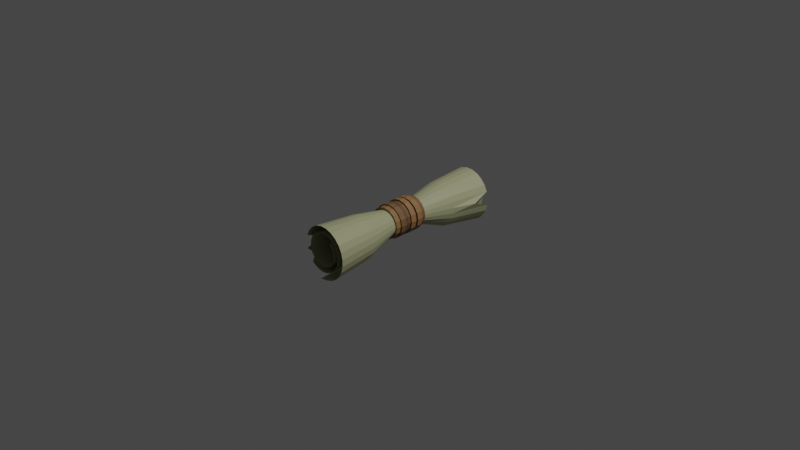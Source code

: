 # Source: rolledpaper2.blend  (saved by Blender 3.2.14; exported with 4.5.12 LTS)
import bpy
from mathutils import Matrix  # noqa: F401  (used for matrix-valued properties, if any)

bpy.ops.wm.read_factory_settings(use_empty=True)
scene = bpy.context.scene
scene.name = 'Scene'

# ---- collections
col_collection = bpy.data.collections.new('Collection'); scene.collection.children.link(col_collection)

# ---- materials (node trees are filled in below, after node groups)
mat_material_001 = bpy.data.materials.new('Material.001')
mat_material_001.use_transparent_shadow = False
mat_rope_bright__001 = bpy.data.materials.new('rope(bright).001')
mat_rope_bright__001.use_transparent_shadow = False
mat_rope_bright = bpy.data.materials.new('rope(bright)')
mat_rope_bright.use_transparent_shadow = False
mat_material_003 = bpy.data.materials.new('Material.003')
mat_material_003.use_transparent_shadow = False

# ---- material node trees
mat_material_001.use_nodes = True; mat_material_001.node_tree.nodes.clear()
_N = mat_material_001.node_tree.nodes; _L = mat_material_001.node_tree.links
n0 = _N.new('ShaderNodeBsdfPrincipled'); n0.name = 'Principled BSDF'; n0.location = (10, 300)
n0.distribution = 'GGX'
n0.subsurface_method = 'RANDOM_WALK_SKIN'
n0.inputs[0].default_value = (0.4175, 0.4286, 0.2405, 1.0)
n0.inputs[3].default_value = 1.45
n0.inputs[27].default_value = (0.0, 0.0, 0.0, 1.0)
n0.inputs[28].default_value = 1.0
n1 = _N.new('ShaderNodeOutputMaterial'); n1.name = 'Material Output'; n1.location = (300, 300)
_L.new(n0.outputs[0], n1.inputs[0])
n1.is_active_output = True
mat_rope_bright__001.use_nodes = True; mat_rope_bright__001.node_tree.nodes.clear()
_N = mat_rope_bright__001.node_tree.nodes; _L = mat_rope_bright__001.node_tree.links
n0 = _N.new('ShaderNodeBsdfPrincipled'); n0.name = 'Principled BSDF'; n0.location = (10, 300)
n0.distribution = 'GGX'
n0.subsurface_method = 'RANDOM_WALK_SKIN'
n0.inputs[0].default_value = (0.3286, 0.175, 0.07093, 1.0)
n0.inputs[3].default_value = 1.45
n0.inputs[27].default_value = (0.0, 0.0, 0.0, 1.0)
n0.inputs[28].default_value = 1.0
n1 = _N.new('ShaderNodeOutputMaterial'); n1.name = 'Material Output'; n1.location = (300, 300)
_L.new(n0.outputs[0], n1.inputs[0])
n1.is_active_output = True
mat_rope_bright.use_nodes = True; mat_rope_bright.node_tree.nodes.clear()
_N = mat_rope_bright.node_tree.nodes; _L = mat_rope_bright.node_tree.links
n0 = _N.new('ShaderNodeBsdfPrincipled'); n0.name = 'Principled BSDF'; n0.location = (10, 300)
n0.distribution = 'GGX'
n0.subsurface_method = 'RANDOM_WALK_SKIN'
n0.inputs[0].default_value = (0.2143, 0.1141, 0.04626, 1.0)
n0.inputs[3].default_value = 1.45
n0.inputs[27].default_value = (0.0, 0.0, 0.0, 1.0)
n0.inputs[28].default_value = 1.0
n1 = _N.new('ShaderNodeOutputMaterial'); n1.name = 'Material Output'; n1.location = (300, 300)
_L.new(n0.outputs[0], n1.inputs[0])
n1.is_active_output = True
mat_material_003.use_nodes = True; mat_material_003.node_tree.nodes.clear()
_N = mat_material_003.node_tree.nodes; _L = mat_material_003.node_tree.links
n0 = _N.new('ShaderNodeBsdfPrincipled'); n0.name = 'Principled BSDF'; n0.location = (10, 300)
n0.distribution = 'GGX'
n0.subsurface_method = 'RANDOM_WALK_SKIN'
n0.inputs[0].default_value = (0.1357, 0.07833, 0.03803, 1.0)
n0.inputs[3].default_value = 1.45
n0.inputs[27].default_value = (0.0, 0.0, 0.0, 1.0)
n0.inputs[28].default_value = 1.0
n1 = _N.new('ShaderNodeOutputMaterial'); n1.name = 'Material Output'; n1.location = (300, 300)
_L.new(n0.outputs[0], n1.inputs[0])
n1.is_active_output = True

# ---- world
world_world = bpy.data.worlds.new('World'); scene.world = world_world
world_world.use_nodes = True; world_world.node_tree.nodes.clear()
_N = world_world.node_tree.nodes; _L = world_world.node_tree.links
n0 = _N.new('ShaderNodeOutputWorld'); n0.name = 'World Output'; n0.location = (300, 300)
n1 = _N.new('ShaderNodeBackground'); n1.name = 'Background'; n1.location = (10, 300)
n1.inputs[0].default_value = (0.05088, 0.05088, 0.05088, 1.0)
_L.new(n1.outputs[0], n0.inputs[0])
n0.is_active_output = True
world_world.color = (0.05088, 0.05088, 0.05088)
world_world.use_sun_shadow = False
world_world.sun_shadow_jitter_overblur = 0.0

# ---- cameras
cam_camera = bpy.data.cameras.new('Camera')
cam_camera.clip_end = 100.0
cam_camera.ortho_scale = 7.314

# ---- lights
light_light = bpy.data.lights.new('Light', 'POINT')
light_light.transmission_factor = 0.0
light_light.energy = 1000.0
light_light.shadow_soft_size = 0.1
light_light.shadow_maximum_resolution = 0.006
light_light.use_absolute_resolution = True

# ---- meshes
me_plane = bpy.data.meshes.new('Plane')
me_plane.from_pydata([(-1.009, -1.02, 0.01043), (-0.9251, -1.02, 0.6171), (-0.9929, 0.9803, 0.006899), (-0.9256, 0.9797, 0.6253), (-0.9602, -1.02, 0.0274), (-0.9175, -1.02, 0.05939), (-0.8806, -1.02, 0.1111), (-0.8506, -1.02, 0.1841), (-0.8292, -1.02, 0.2735), (-0.8175, -1.02, 0.3732), (-0.8165, -1.02, 0.4768), (-0.8261, -1.02, 0.5778), (-0.8459, -1.02, 0.6693), (-0.8748, -1.02, 0.7451), (-0.9107, -1.02, 0.7998), (-0.9512, -1.02, 0.8292), (-0.9935, -1.02, 0.8309), (-1.034, -1.02, 0.8043), (-1.071, -1.02, 0.7512), (-1.099, -1.02, 0.6755), (-1.118, -1.02, 0.5831), (-1.125, -0.8468, 0.4814), (-1.12, -1.02, 0.379), (-1.103, -0.9516, 0.285), (-1.075, -1.02, 0.208), (-1.038, -1.02, 0.1554), (-0.9975, -1.02, 0.1324), (-0.9556, -1.02, 0.1418), (-0.9171, -1.02, 0.183), (-0.886, -1.02, 0.2521), (-0.8657, -1.02, 0.3421), (-0.8588, -1.02, 0.4433), (-0.866, -1.02, 0.5444), (-0.8867, -1.02, 0.6335), (-0.9187, -1.02, 0.6996), (-0.958, -1.02, 0.7343), (-0.9998, -1.02, 0.7325), (-1.039, -1.02, 0.6942), (-1.069, -1.02, 0.6239), (-1.086, -1.02, 0.5311), (-1.088, -1.02, 0.4292), (-1.074, -1.02, 0.3335), (-1.045, -1.02, 0.2594), (-1.007, -1.02, 0.2192), (-0.9655, -1.02, 0.2204), (-0.9279, -1.02, 0.2634), (-0.9013, -1.02, 0.3411), (-0.891, -1.02, 0.4391), (-0.8994, -1.02, 0.5381), (-0.8989, 0.9797, 0.5425), (-0.89, 0.9797, 0.4389), (-0.9003, 0.9797, 0.3364), (-0.9275, 0.9797, 0.2552), (-0.9661, 0.9797, 0.2103), (-1.009, 0.9797, 0.209), (-1.048, 0.9797, 0.2509), (-1.078, 0.9797, 0.3281), (-1.093, 0.9797, 0.4276), (-1.091, 0.9797, 0.5335), (-1.073, 0.9797, 0.6299), (-1.042, 0.9797, 0.7029), (-1.003, 0.9797, 0.7427), (-0.9598, 0.9797, 0.7445), (-0.9195, 0.9797, 0.7086), (-0.8867, 0.9797, 0.6401), (-0.8654, 0.9797, 0.5479), (-0.8578, 0.9797, 0.4433), (-0.8646, 0.9797, 0.3387), (-0.885, 0.9797, 0.2457), (-0.9165, 0.9797, 0.1743), (-0.9557, 0.9797, 0.1318), (-0.9985, 0.9797, 0.122), (-1.041, 0.9797, 0.1458), (-1.078, 0.9797, 0.2), (-1.106, 0.9797, 0.2794), (-1.124, 0.9797, 0.3762), (-1.13, 0.9797, 0.4816), (-1.122, 0.9797, 0.5863), (-1.103, 0.9046, 0.6814), (-1.074, 0.9797, 0.7593), (-1.037, 0.9797, 0.8139), (-0.9956, 0.9797, 0.8412), (-0.9527, 0.9797, 0.8395), (-0.9116, 0.9797, 0.8093), (-0.8751, 0.9797, 0.7531), (-0.8457, 0.9797, 0.6754), (-0.8255, 0.9797, 0.5814), (-0.8155, 0.794, 0.4779), (-0.8163, 0.9797, 0.3716), (-0.8277, 0.9797, 0.2694), (-0.8492, 0.9797, 0.1777), (-0.8795, 0.9797, 0.1028), (-0.9166, 0.9797, 0.04996), (-0.9559, 0.9798, 0.02001), (-0.9971, 0.5528, 0.08517), (-0.9847, 0.1711, 0.3043), (-0.9782, -0.01911, 0.3846), (-0.987, -0.2122, 0.3088), (-0.9989, -0.5945, 0.08535), (-0.9357, -0.581, 0.6088), (-0.9465, -0.1985, 0.5943), (-0.9417, -0.01301, 0.58), (-0.949, 0.1581, 0.5946), (-0.945, 0.5398, 0.6134), (-0.9593, -0.5833, 0.1088), (-0.9611, -0.2015, 0.3362), (-0.9566, -0.02013, 0.4049), (-0.9606, 0.1602, 0.3272), (-0.9648, 0.5425, 0.1049), (-0.925, -0.5764, 0.1408), (-0.9395, -0.1947, 0.3627), (-0.9405, -0.02047, 0.4225), (-0.9392, 0.1531, 0.3517), (-0.9327, 0.5357, 0.1355), (-0.8954, -0.574, 0.1857), (-0.9214, -0.1925, 0.3873), (-0.9276, -0.02063, 0.4378), (-0.9209, 0.1507, 0.376), (-0.9034, 0.5333, 0.1811), (-0.8715, -0.574, 0.2466), (-0.9065, -0.1924, 0.4136), (-0.917, -0.02029, 0.4321), (-0.9064, 0.1508, 0.4034), (-0.8796, 0.5333, 0.243), (-0.8547, -0.574, 0.3211), (-0.896, -0.1921, 0.4461), (-0.9089, -0.01917, 0.4435), (-0.8964, 0.1511, 0.4377), (-0.863, 0.5333, 0.3189), (-0.8458, -0.574, 0.4043), (-0.8904, -0.1918, 0.4842), (-0.9043, -0.0176, 0.477), (-0.8915, 0.1514, 0.4781), (-0.8544, 0.5333, 0.4034), (-0.8455, -0.574, 0.4907), (-0.8903, -0.1916, 0.5269), (-0.9035, -0.01607, 0.5154), (-0.8919, 0.1516, 0.5233), (-0.8543, 0.5333, 0.4913), (-0.8538, -0.574, 0.5749), (-0.8955, -0.1916, 0.572), (-0.9069, -0.01507, 0.5545), (-0.8978, 0.1516, 0.5708), (-0.8628, 0.5333, 0.5769), (-0.8702, -0.574, 0.6513), (-0.9059, -0.1918, 0.6164), (-0.9146, -0.01474, 0.5905), (-0.9086, 0.1514, 0.6171), (-0.8794, 0.5333, 0.6546), (-0.8938, -0.574, 0.7145), (-0.9205, -0.1919, 0.6556), (-0.9257, -0.01502, 0.6203), (-0.9233, 0.1513, 0.657), (-0.9032, 0.5333, 0.7189), (-0.9231, -0.574, 0.7601), (-0.9386, -0.1919, 0.684), (-0.9514, -0.01567, 0.6418), (-0.9413, 0.1513, 0.6856), (-0.9325, 0.5333, 0.7653), (-0.956, -0.574, 0.7846), (-0.9588, -0.1919, 0.6993), (-1.007, -0.0164, 0.6535), (-0.9615, 0.1513, 0.7011), (-0.9655, 0.5333, 0.7903), (-0.9902, -0.574, 0.7861), (-0.9798, -0.1919, 0.7002), (-0.9831, -0.017, 0.6549), (-0.9825, 0.1513, 0.702), (-0.9998, 0.5333, 0.7918), (-1.023, -0.574, 0.7639), (-1.0, -0.1919, 0.6864), (-0.9835, -0.01735, 0.6461), (-1.003, 0.1513, 0.688), (-1.033, 0.5333, 0.7692), (-1.053, -0.5763, 0.7202), (-1.019, -0.1942, 0.6602), (-0.9979, -0.01766, 0.63), (-1.022, 0.1537, 0.6616), (-1.063, 0.5357, 0.7247), (-1.078, -0.583, 0.658), (-1.037, -0.2009, 0.6227), (-1.014, -0.01791, 0.6064), (-1.04, 0.1604, 0.6238), (-1.087, 0.5425, 0.6614), (-1.096, -0.593, 0.58), (-1.053, -0.2111, 0.5729), (-1.029, -0.01739, 0.5731), (-1.056, 0.1706, 0.5735), (-1.106, 0.5527, 0.5819), (-1.105, -0.605, 0.4908), (-1.064, -0.2233, 0.5115), (-1.042, -0.01614, 0.5292), (-1.067, 0.1829, 0.5114), (-1.115, 0.5649, 0.4909), (-1.104, -0.6174, 0.3973), (-1.068, -0.2362, 0.4458), (-1.05, -0.01486, 0.4764), (-1.072, 0.1959, 0.4441), (-1.113, 0.5775, 0.3954), (-1.092, -0.629, 0.3079), (-1.063, -0.2484, 0.3842), (-1.05, -0.01402, 0.4202), (-1.067, 0.2082, 0.3806), (-1.101, 0.5892, 0.3041), (-1.064, -0.6191, 0.2424), (-1.04, -0.2379, 0.3615), (-1.027, -0.01286, 0.3973), (-1.043, 0.1975, 0.3575), (-1.073, 0.579, 0.2373), (-1.03, -0.6046, 0.2038), (-1.011, -0.2225, 0.3646), (-0.9995, -0.0138, 0.3923), (-1.014, 0.1825, 0.3594), (-1.038, 0.5642, 0.198), (-0.9931, -0.5913, 0.192), (-0.9843, -0.2089, 0.3747), (-0.9735, -0.01602, 0.3965), (-0.9853, 0.1691, 0.3675), (-1.001, 0.5507, 0.186), (-0.9578, -0.5816, 0.2062), (-0.9601, -0.1991, 0.3945), (-0.9537, -0.01709, 0.4149), (-0.9602, 0.1591, 0.3846), (-0.966, 0.5407, 0.2007), (-0.9265, -0.577, 0.2436), (-0.9403, -0.1944, 0.4209), (-0.939, -0.01743, 0.433), (-0.94, 0.1543, 0.4102), (-0.9347, 0.536, 0.239), (-0.9016, -0.5768, 0.3018), (-0.9248, -0.1942, 0.4475), (-0.9277, -0.01721, 0.4464), (-0.9246, 0.1542, 0.4372), (-0.9099, 0.5358, 0.2983), (-0.8856, -0.5769, 0.3772), (-0.9148, -0.1942, 0.48), (-0.92, -0.01623, 0.4695), (-0.9151, 0.1544, 0.4717), (-0.894, 0.5359, 0.3754), (-0.8804, -0.5767, 0.4623), (-0.9115, -0.1939, 0.5186), (-0.917, -0.01489, 0.5058), (-0.9126, 0.1544, 0.5129), (-0.8891, 0.5357, 0.4623), (-0.8868, -0.5764, 0.5471), (-0.9156, -0.1937, 0.5604), (-0.9196, -0.0139, 0.5453), (-0.9174, 0.1541, 0.5577), (-0.8957, 0.5355, 0.549), (-0.904, -0.5766, 0.6219), (-0.9265, -0.1941, 0.6008), (-0.9277, -0.01364, 0.5813), (-0.929, 0.1539, 0.6007), (-0.9132, 0.5356, 0.6256), (-0.9302, -0.5764, 0.6773), (-0.9431, -0.1942, 0.6334), (-0.9403, -0.01403, 0.6083), (-0.9459, 0.1535, 0.6349), (-0.9397, 0.5354, 0.6823), (-0.9623, -0.5761, 0.7064), (-0.9631, -0.1939, 0.6515), (-0.9775, -0.01473, 0.6228), (-0.9659, 0.1533, 0.6532), (-0.972, 0.5352, 0.712), (-0.9963, -0.5763, 0.7049), (-0.9843, -0.1941, 0.6507), (-0.9721, -0.01535, 0.6237), (-0.987, 0.1534, 0.6524), (-1.006, 0.5353, 0.7105), (-1.028, -0.5768, 0.6728), (-1.004, -0.1946, 0.6307), (-0.9854, -0.01568, 0.6112), (-1.007, 0.1539, 0.6321), (-1.038, 0.5359, 0.6777), (-1.053, -0.5827, 0.6144), (-1.022, -0.2005, 0.5946), (-1.001, -0.01587, 0.5886), (-1.025, 0.1599, 0.5957), (-1.064, 0.5419, 0.6178), (-1.07, -0.5931, 0.5352), (-1.036, -0.2111, 0.5433), (-1.015, -0.01526, 0.5538), (-1.039, 0.1706, 0.5437), (-1.08, 0.5526, 0.5366), (-1.074, -0.6059, 0.4446), (-1.043, -0.2242, 0.4847), (-1.025, -0.01342, 0.5087), (-1.047, 0.1838, 0.4836), (-1.084, 0.5657, 0.4436), (-1.064, -0.6186, 0.3557), (-1.04, -0.2374, 0.429), (-1.027, -0.01207, 0.4576), (-1.044, 0.1971, 0.4262), (-1.074, 0.5787, 0.3522), (-1.038, -0.6105, 0.2924), (-1.019, -0.2288, 0.4059), (-1.006, -0.01185, 0.4307), (-1.022, 0.1885, 0.4027), (-1.047, 0.5701, 0.2872), (-1.003, -0.5963, 0.2638), (-0.9916, -0.2138, 0.4074), (-0.9792, -0.0138, 0.4246), (-0.9936, 0.1741, 0.4022), (-1.012, 0.5556, 0.258), (-0.9672, -0.5859, 0.2702), (-0.9664, -0.2031, 0.4238), (-0.9576, -0.01512, 0.4318), (-0.9671, 0.1635, 0.4156), (-0.9758, 0.5448, 0.2646), (-0.9363, -0.582, 0.3086), (-0.9464, -0.1991, 0.4502), (-0.9426, -0.01548, 0.4463), (-0.9468, 0.1596, 0.4414), (-0.9447, 0.5408, 0.3043), (-0.9149, -0.5818, 0.3747), (-0.9329, -0.1989, 0.4811), (-0.9323, -0.01494, 0.4703), (-0.9334, 0.1595, 0.4732), (-0.9233, 0.5406, 0.3722), (-0.9069, -0.5816, 0.4579), (-0.9278, -0.1987, 0.5188), (-0.9279, -0.01383, 0.506), (-0.929, 0.1593, 0.5134), (-0.9155, 0.5404, 0.4578), (-0.9143, -0.5814, 0.5419), (-0.9326, -0.1986, 0.5593), (-0.9311, -0.01301, 0.5463), (-0.9345, 0.1589, 0.557), (-0.9231, 0.5402, 0.5443)], [], [(328, 103, 3, 49), (94, 108, 93, 2), (108, 113, 92, 93), (113, 118, 91, 92), (118, 123, 90, 91), (123, 128, 89, 90), (128, 133, 88, 89), (133, 138, 87, 88), (138, 143, 86, 87), (143, 148, 85, 86), (148, 153, 84, 85), (153, 158, 83, 84), (158, 163, 82, 83), (163, 168, 81, 82), (168, 173, 80, 81), (173, 178, 79, 80), (178, 183, 78, 79), (183, 188, 77, 78), (188, 193, 76, 77), (193, 198, 75, 76), (198, 203, 74, 75), (203, 208, 73, 74), (208, 213, 72, 73), (213, 218, 71, 72), (218, 223, 70, 71), (223, 228, 69, 70), (228, 233, 68, 69), (233, 238, 67, 68), (238, 243, 66, 67), (243, 248, 65, 66), (248, 253, 64, 65), (253, 258, 63, 64), (258, 263, 62, 63), (263, 268, 61, 62), (268, 273, 60, 61), (273, 278, 59, 60), (278, 283, 58, 59), (283, 288, 57, 58), (288, 293, 56, 57), (293, 298, 55, 56), (298, 303, 54, 55), (303, 308, 53, 54), (308, 313, 52, 53), (313, 318, 51, 52), (318, 323, 50, 51), (323, 328, 49, 50), (47, 48, 324, 319), (319, 324, 325, 320), (320, 325, 326, 321), (321, 326, 327, 322), (322, 327, 328, 323), (46, 47, 319, 314), (314, 319, 320, 315), (315, 320, 321, 316), (316, 321, 322, 317), (317, 322, 323, 318), (45, 46, 314, 309), (309, 314, 315, 310), (310, 315, 316, 311), (311, 316, 317, 312), (312, 317, 318, 313), (44, 45, 309, 304), (304, 309, 310, 305), (305, 310, 311, 306), (306, 311, 312, 307), (307, 312, 313, 308), (43, 44, 304, 299), (299, 304, 305, 300), (300, 305, 306, 301), (301, 306, 307, 302), (302, 307, 308, 303), (42, 43, 299, 294), (294, 299, 300, 295), (295, 300, 301, 296), (296, 301, 302, 297), (297, 302, 303, 298), (41, 42, 294, 289), (289, 294, 295, 290), (290, 295, 296, 291), (291, 296, 297, 292), (292, 297, 298, 293), (40, 41, 289, 284), (284, 289, 290, 285), (285, 290, 291, 286), (286, 291, 292, 287), (287, 292, 293, 288), (39, 40, 284, 279), (279, 284, 285, 280), (280, 285, 286, 281), (281, 286, 287, 282), (282, 287, 288, 283), (38, 39, 279, 274), (274, 279, 280, 275), (275, 280, 281, 276), (276, 281, 282, 277), (277, 282, 283, 278), (37, 38, 274, 269), (269, 274, 275, 270), (270, 275, 276, 271), (271, 276, 277, 272), (272, 277, 278, 273), (36, 37, 269, 264), (264, 269, 270, 265), (265, 270, 271, 266), (266, 271, 272, 267), (267, 272, 273, 268), (35, 36, 264, 259), (259, 264, 265, 260), (260, 265, 266, 261), (261, 266, 267, 262), (262, 267, 268, 263), (34, 35, 259, 254), (254, 259, 260, 255), (255, 260, 261, 256), (256, 261, 262, 257), (257, 262, 263, 258), (33, 34, 254, 249), (249, 254, 255, 250), (250, 255, 256, 251), (251, 256, 257, 252), (252, 257, 258, 253), (32, 33, 249, 244), (244, 249, 250, 245), (245, 250, 251, 246), (246, 251, 252, 247), (247, 252, 253, 248), (31, 32, 244, 239), (239, 244, 245, 240), (240, 245, 246, 241), (241, 246, 247, 242), (242, 247, 248, 243), (30, 31, 239, 234), (234, 239, 240, 235), (235, 240, 241, 236), (236, 241, 242, 237), (237, 242, 243, 238), (29, 30, 234, 229), (229, 234, 235, 230), (230, 235, 236, 231), (231, 236, 237, 232), (232, 237, 238, 233), (28, 29, 229, 224), (224, 229, 230, 225), (225, 230, 231, 226), (226, 231, 232, 227), (227, 232, 233, 228), (27, 28, 224, 219), (219, 224, 225, 220), (220, 225, 226, 221), (221, 226, 227, 222), (222, 227, 228, 223), (26, 27, 219, 214), (214, 219, 220, 215), (215, 220, 221, 216), (216, 221, 222, 217), (217, 222, 223, 218), (25, 26, 214, 209), (209, 214, 215, 210), (210, 215, 216, 211), (211, 216, 217, 212), (212, 217, 218, 213), (24, 25, 209, 204), (204, 209, 210, 205), (205, 210, 211, 206), (206, 211, 212, 207), (207, 212, 213, 208), (23, 24, 204, 199), (199, 204, 205, 200), (200, 205, 206, 201), (201, 206, 207, 202), (202, 207, 208, 203), (22, 23, 199, 194), (194, 199, 200, 195), (195, 200, 201, 196), (196, 201, 202, 197), (197, 202, 203, 198), (21, 22, 194, 189), (189, 194, 195, 190), (190, 195, 196, 191), (191, 196, 197, 192), (192, 197, 198, 193), (20, 21, 189, 184), (184, 189, 190, 185), (185, 190, 191, 186), (186, 191, 192, 187), (187, 192, 193, 188), (19, 20, 184, 179), (179, 184, 185, 180), (180, 185, 186, 181), (181, 186, 187, 182), (182, 187, 188, 183), (18, 19, 179, 174), (174, 179, 180, 175), (175, 180, 181, 176), (176, 181, 182, 177), (177, 182, 183, 178), (17, 18, 174, 169), (169, 174, 175, 170), (170, 175, 176, 171), (171, 176, 177, 172), (172, 177, 178, 173), (16, 17, 169, 164), (164, 169, 170, 165), (165, 170, 171, 166), (166, 171, 172, 167), (167, 172, 173, 168), (15, 16, 164, 159), (159, 164, 165, 160), (160, 165, 166, 161), (161, 166, 167, 162), (162, 167, 168, 163), (14, 15, 159, 154), (154, 159, 160, 155), (155, 160, 161, 156), (156, 161, 162, 157), (157, 162, 163, 158), (13, 14, 154, 149), (149, 154, 155, 150), (150, 155, 156, 151), (151, 156, 157, 152), (152, 157, 158, 153), (12, 13, 149, 144), (144, 149, 150, 145), (145, 150, 151, 146), (146, 151, 152, 147), (147, 152, 153, 148), (11, 12, 144, 139), (139, 144, 145, 140), (140, 145, 146, 141), (141, 146, 147, 142), (142, 147, 148, 143), (10, 11, 139, 134), (134, 139, 140, 135), (135, 140, 141, 136), (136, 141, 142, 137), (137, 142, 143, 138), (9, 10, 134, 129), (129, 134, 135, 130), (130, 135, 136, 131), (131, 136, 137, 132), (132, 137, 138, 133), (8, 9, 129, 124), (124, 129, 130, 125), (125, 130, 131, 126), (126, 131, 132, 127), (127, 132, 133, 128), (7, 8, 124, 119), (119, 124, 125, 120), (120, 125, 126, 121), (121, 126, 127, 122), (122, 127, 128, 123), (6, 7, 119, 114), (114, 119, 120, 115), (115, 120, 121, 116), (116, 121, 122, 117), (117, 122, 123, 118), (5, 6, 114, 109), (109, 114, 115, 110), (110, 115, 116, 111), (111, 116, 117, 112), (112, 117, 118, 113), (4, 5, 109, 104), (104, 109, 110, 105), (105, 110, 111, 106), (106, 111, 112, 107), (107, 112, 113, 108), (0, 4, 104, 98), (98, 104, 105, 97), (97, 105, 106, 96), (96, 106, 107, 95), (95, 107, 108, 94), (48, 1, 99, 324), (324, 99, 100, 325), (325, 100, 101, 326), (326, 101, 102, 327), (327, 102, 103, 328)])
_uv = me_plane.uv_layers.new(name='UVMap')
_uv.uv.foreach_set('vector', [0.9783, 0.8333, 1.0, 0.8333, 1.0, 1.0, 0.9783, 1.0, 0.0, 0.8333, 0.02174, 0.8333, 0.02174, 1.0, 0.0, 1.0, 0.02174, 0.8333, 0.04348, 0.8333, 0.04348, 1.0, 0.02174, 1.0, 0.04348, 0.8333, 0.06522, 0.8333, 0.06522, 1.0, 0.04348, 1.0, 0.06522, 0.8333, 0.08696, 0.8333, 0.08696, 1.0, 0.06522, 1.0, 0.08696, 0.8333, 0.1087, 0.8333, 0.1087, 1.0, 0.08696, 1.0, 0.1087, 0.8333, 0.1304, 0.8333, 0.1304, 1.0, 0.1087, 1.0, 0.1304, 0.8333, 0.1522, 0.8333, 0.1522, 1.0, 0.1304, 1.0, 0.1522, 0.8333, 0.1739, 0.8333, 0.1739, 1.0, 0.1522, 1.0, 0.1739, 0.8333, 0.1957, 0.8333, 0.1957, 1.0, 0.1739, 1.0, 0.1957, 0.8333, 0.2174, 0.8333, 0.2174, 1.0, 0.1957, 1.0, 0.2174, 0.8333, 0.2391, 0.8333, 0.2391, 1.0, 0.2174, 1.0, 0.2391, 0.8333, 0.2609, 0.8333, 0.2609, 1.0, 0.2391, 1.0, 0.2609, 0.8333, 0.2826, 0.8333, 0.2826, 1.0, 0.2609, 1.0, 0.2826, 0.8333, 0.3043, 0.8333, 0.3043, 1.0, 0.2826, 1.0, 0.3043, 0.8333, 0.3261, 0.8333, 0.3261, 1.0, 0.3043, 1.0, 0.3261, 0.8333, 0.3478, 0.8333, 0.3478, 1.0, 0.3261, 1.0, 0.3478, 0.8333, 0.3696, 0.8333, 0.3696, 1.0, 0.3478, 1.0, 0.3696, 0.8333, 0.3913, 0.8333, 0.3913, 1.0, 0.3696, 1.0, 0.3913, 0.8333, 0.413, 0.8333, 0.413, 1.0, 0.3913, 1.0, 0.413, 0.8333, 0.4348, 0.8333, 0.4348, 1.0, 0.413, 1.0, 0.4348, 0.8333, 0.4565, 0.8333, 0.4565, 1.0, 0.4348, 1.0, 0.4565, 0.8333, 0.4783, 0.8333, 0.4783, 1.0, 0.4565, 1.0, 0.4783, 0.8333, 0.5, 0.8333, 0.5, 1.0, 0.4783, 1.0, 0.5, 0.8333, 0.5217, 0.8333, 0.5217, 1.0, 0.5, 1.0, 0.5217, 0.8333, 0.5435, 0.8333, 0.5435, 1.0, 0.5217, 1.0, 0.5435, 0.8333, 0.5652, 0.8333, 0.5652, 1.0, 0.5435, 1.0, 0.5652, 0.8333, 0.587, 0.8333, 0.587, 1.0, 0.5652, 1.0, 0.587, 0.8333, 0.6087, 0.8333, 0.6087, 1.0, 0.587, 1.0, 0.6087, 0.8333, 0.6304, 0.8333, 0.6304, 1.0, 0.6087, 1.0, 0.6304, 0.8333, 0.6522, 0.8333, 0.6522, 1.0, 0.6304, 1.0, 0.6522, 0.8333, 0.6739, 0.8333, 0.6739, 1.0, 0.6522, 1.0, 0.6739, 0.8333, 0.6957, 0.8333, 0.6957, 1.0, 0.6739, 1.0, 0.6957, 0.8333, 0.7174, 0.8333, 0.7174, 1.0, 0.6957, 1.0, 0.7174, 0.8333, 0.7391, 0.8333, 0.7391, 1.0, 0.7174, 1.0, 0.7391, 0.8333, 0.7609, 0.8333, 0.7609, 1.0, 0.7391, 1.0, 0.7609, 0.8333, 0.7826, 0.8333, 0.7826, 1.0, 0.7609, 1.0, 0.7826, 0.8333, 0.8043, 0.8333, 0.8043, 1.0, 0.7826, 1.0, 0.8043, 0.8333, 0.8261, 0.8333, 0.8261, 1.0, 0.8043, 1.0, 0.8261, 0.8333, 0.8478, 0.8333, 0.8478, 1.0, 0.8261, 1.0, 0.8478, 0.8333, 0.8696, 0.8333, 0.8696, 1.0, 0.8478, 1.0, 0.8696, 0.8333, 0.8913, 0.8333, 0.8913, 1.0, 0.8696, 1.0, 0.8913, 0.8333, 0.913, 0.8333, 0.913, 1.0, 0.8913, 1.0, 0.913, 0.8333, 0.9348, 0.8333, 0.9348, 1.0, 0.913, 1.0, 0.9348, 0.8333, 0.9565, 0.8333, 0.9565, 1.0, 0.9348, 1.0, 0.9565, 0.8333, 0.9783, 0.8333, 0.9783, 1.0, 0.9565, 1.0, 0.9565, 0.0, 0.9783, 0.0, 0.9783, 0.1667, 0.9565, 0.1667, 0.9565, 0.1667, 0.9783, 0.1667, 0.9783, 0.3333, 0.9565, 0.3333, 0.9565, 0.3333, 0.9783, 0.3333, 0.9783, 0.5, 0.9565, 0.5, 0.9565, 0.5, 0.9783, 0.5, 0.9783, 0.6667, 0.9565, 0.6667, 0.9565, 0.6667, 0.9783, 0.6667, 0.9783, 0.8333, 0.9565, 0.8333, 0.9348, 0.0, 0.9565, 0.0, 0.9565, 0.1667, 0.9348, 0.1667, 0.9348, 0.1667, 0.9565, 0.1667, 0.9565, 0.3333, 0.9348, 0.3333, 0.9348, 0.3333, 0.9565, 0.3333, 0.9565, 0.5, 0.9348, 0.5, 0.9348, 0.5, 0.9565, 0.5, 0.9565, 0.6667, 0.9348, 0.6667, 0.9348, 0.6667, 0.9565, 0.6667, 0.9565, 0.8333, 0.9348, 0.8333, 0.913, 0.0, 0.9348, 0.0, 0.9348, 0.1667, 0.913, 0.1667, 0.913, 0.1667, 0.9348, 0.1667, 0.9348, 0.3333, 0.913, 0.3333, 0.913, 0.3333, 0.9348, 0.3333, 0.9348, 0.5, 0.913, 0.5, 0.913, 0.5, 0.9348, 0.5, 0.9348, 0.6667, 0.913, 0.6667, 0.913, 0.6667, 0.9348, 0.6667, 0.9348, 0.8333, 0.913, 0.8333, 0.8913, 0.0, 0.913, 0.0, 0.913, 0.1667, 0.8913, 0.1667, 0.8913, 0.1667, 0.913, 0.1667, 0.913, 0.3333, 0.8913, 0.3333, 0.8913, 0.3333, 0.913, 0.3333, 0.913, 0.5, 0.8913, 0.5, 0.8913, 0.5, 0.913, 0.5, 0.913, 0.6667, 0.8913, 0.6667, 0.8913, 0.6667, 0.913, 0.6667, 0.913, 0.8333, 0.8913, 0.8333, 0.8696, 0.0, 0.8913, 0.0, 0.8913, 0.1667, 0.8696, 0.1667, 0.8696, 0.1667, 0.8913, 0.1667, 0.8913, 0.3333, 0.8696, 0.3333, 0.8696, 0.3333, 0.8913, 0.3333, 0.8913, 0.5, 0.8696, 0.5, 0.8696, 0.5, 0.8913, 0.5, 0.8913, 0.6667, 0.8696, 0.6667, 0.8696, 0.6667, 0.8913, 0.6667, 0.8913, 0.8333, 0.8696, 0.8333, 0.8478, 0.0, 0.8696, 0.0, 0.8696, 0.1667, 0.8478, 0.1667, 0.8478, 0.1667, 0.8696, 0.1667, 0.8696, 0.3333, 0.8478, 0.3333, 0.8478, 0.3333, 0.8696, 0.3333, 0.8696, 0.5, 0.8478, 0.5, 0.8478, 0.5, 0.8696, 0.5, 0.8696, 0.6667, 0.8478, 0.6667, 0.8478, 0.6667, 0.8696, 0.6667, 0.8696, 0.8333, 0.8478, 0.8333, 0.8261, 0.0, 0.8478, 0.0, 0.8478, 0.1667, 0.8261, 0.1667, 0.8261, 0.1667, 0.8478, 0.1667, 0.8478, 0.3333, 0.8261, 0.3333, 0.8261, 0.3333, 0.8478, 0.3333, 0.8478, 0.5, 0.8261, 0.5, 0.8261, 0.5, 0.8478, 0.5, 0.8478, 0.6667, 0.8261, 0.6667, 0.8261, 0.6667, 0.8478, 0.6667, 0.8478, 0.8333, 0.8261, 0.8333, 0.8043, 0.0, 0.8261, 0.0, 0.8261, 0.1667, 0.8043, 0.1667, 0.8043, 0.1667, 0.8261, 0.1667, 0.8261, 0.3333, 0.8043, 0.3333, 0.8043, 0.3333, 0.8261, 0.3333, 0.8261, 0.5, 0.8043, 0.5, 0.8043, 0.5, 0.8261, 0.5, 0.8261, 0.6667, 0.8043, 0.6667, 0.8043, 0.6667, 0.8261, 0.6667, 0.8261, 0.8333, 0.8043, 0.8333, 0.7826, 0.0, 0.8043, 0.0, 0.8043, 0.1667, 0.7826, 0.1667, 0.7826, 0.1667, 0.8043, 0.1667, 0.8043, 0.3333, 0.7826, 0.3333, 0.7826, 0.3333, 0.8043, 0.3333, 0.8043, 0.5, 0.7826, 0.5, 0.7826, 0.5, 0.8043, 0.5, 0.8043, 0.6667, 0.7826, 0.6667, 0.7826, 0.6667, 0.8043, 0.6667, 0.8043, 0.8333, 0.7826, 0.8333, 0.7609, 0.0, 0.7826, 0.0, 0.7826, 0.1667, 0.7609, 0.1667, 0.7609, 0.1667, 0.7826, 0.1667, 0.7826, 0.3333, 0.7609, 0.3333, 0.7609, 0.3333, 0.7826, 0.3333, 0.7826, 0.5, 0.7609, 0.5, 0.7609, 0.5, 0.7826, 0.5, 0.7826, 0.6667, 0.7609, 0.6667, 0.7609, 0.6667, 0.7826, 0.6667, 0.7826, 0.8333, 0.7609, 0.8333, 0.7391, 0.0, 0.7609, 0.0, 0.7609, 0.1667, 0.7391, 0.1667, 0.7391, 0.1667, 0.7609, 0.1667, 0.7609, 0.3333, 0.7391, 0.3333, 0.7391, 0.3333, 0.7609, 0.3333, 0.7609, 0.5, 0.7391, 0.5, 0.7391, 0.5, 0.7609, 0.5, 0.7609, 0.6667, 0.7391, 0.6667, 0.7391, 0.6667, 0.7609, 0.6667, 0.7609, 0.8333, 0.7391, 0.8333, 0.7174, 0.0, 0.7391, 0.0, 0.7391, 0.1667, 0.7174, 0.1667, 0.7174, 0.1667, 0.7391, 0.1667, 0.7391, 0.3333, 0.7174, 0.3333, 0.7174, 0.3333, 0.7391, 0.3333, 0.7391, 0.5, 0.7174, 0.5, 0.7174, 0.5, 0.7391, 0.5, 0.7391, 0.6667, 0.7174, 0.6667, 0.7174, 0.6667, 0.7391, 0.6667, 0.7391, 0.8333, 0.7174, 0.8333, 0.6957, 0.0, 0.7174, 0.0, 0.7174, 0.1667, 0.6957, 0.1667, 0.6957, 0.1667, 0.7174, 0.1667, 0.7174, 0.3333, 0.6957, 0.3333, 0.6957, 0.3333, 0.7174, 0.3333, 0.7174, 0.5, 0.6957, 0.5, 0.6957, 0.5, 0.7174, 0.5, 0.7174, 0.6667, 0.6957, 0.6667, 0.6957, 0.6667, 0.7174, 0.6667, 0.7174, 0.8333, 0.6957, 0.8333, 0.6739, 0.0, 0.6957, 0.0, 0.6957, 0.1667, 0.6739, 0.1667, 0.6739, 0.1667, 0.6957, 0.1667, 0.6957, 0.3333, 0.6739, 0.3333, 0.6739, 0.3333, 0.6957, 0.3333, 0.6957, 0.5, 0.6739, 0.5, 0.6739, 0.5, 0.6957, 0.5, 0.6957, 0.6667, 0.6739, 0.6667, 0.6739, 0.6667, 0.6957, 0.6667, 0.6957, 0.8333, 0.6739, 0.8333, 0.6522, 0.0, 0.6739, 0.0, 0.6739, 0.1667, 0.6522, 0.1667, 0.6522, 0.1667, 0.6739, 0.1667, 0.6739, 0.3333, 0.6522, 0.3333, 0.6522, 0.3333, 0.6739, 0.3333, 0.6739, 0.5, 0.6522, 0.5, 0.6522, 0.5, 0.6739, 0.5, 0.6739, 0.6667, 0.6522, 0.6667, 0.6522, 0.6667, 0.6739, 0.6667, 0.6739, 0.8333, 0.6522, 0.8333, 0.6304, 0.0, 0.6522, 0.0, 0.6522, 0.1667, 0.6304, 0.1667, 0.6304, 0.1667, 0.6522, 0.1667, 0.6522, 0.3333, 0.6304, 0.3333, 0.6304, 0.3333, 0.6522, 0.3333, 0.6522, 0.5, 0.6304, 0.5, 0.6304, 0.5, 0.6522, 0.5, 0.6522, 0.6667, 0.6304, 0.6667, 0.6304, 0.6667, 0.6522, 0.6667, 0.6522, 0.8333, 0.6304, 0.8333, 0.6087, 0.0, 0.6304, 0.0, 0.6304, 0.1667, 0.6087, 0.1667, 0.6087, 0.1667, 0.6304, 0.1667, 0.6304, 0.3333, 0.6087, 0.3333, 0.6087, 0.3333, 0.6304, 0.3333, 0.6304, 0.5, 0.6087, 0.5, 0.6087, 0.5, 0.6304, 0.5, 0.6304, 0.6667, 0.6087, 0.6667, 0.6087, 0.6667, 0.6304, 0.6667, 0.6304, 0.8333, 0.6087, 0.8333, 0.587, 0.0, 0.6087, 0.0, 0.6087, 0.1667, 0.587, 0.1667, 0.587, 0.1667, 0.6087, 0.1667, 0.6087, 0.3333, 0.587, 0.3333, 0.587, 0.3333, 0.6087, 0.3333, 0.6087, 0.5, 0.587, 0.5, 0.587, 0.5, 0.6087, 0.5, 0.6087, 0.6667, 0.587, 0.6667, 0.587, 0.6667, 0.6087, 0.6667, 0.6087, 0.8333, 0.587, 0.8333, 0.5652, 0.0, 0.587, 0.0, 0.587, 0.1667, 0.5652, 0.1667, 0.5652, 0.1667, 0.587, 0.1667, 0.587, 0.3333, 0.5652, 0.3333, 0.5652, 0.3333, 0.587, 0.3333, 0.587, 0.5, 0.5652, 0.5, 0.5652, 0.5, 0.587, 0.5, 0.587, 0.6667, 0.5652, 0.6667, 0.5652, 0.6667, 0.587, 0.6667, 0.587, 0.8333, 0.5652, 0.8333, 0.5435, 0.0, 0.5652, 0.0, 0.5652, 0.1667, 0.5435, 0.1667, 0.5435, 0.1667, 0.5652, 0.1667, 0.5652, 0.3333, 0.5435, 0.3333, 0.5435, 0.3333, 0.5652, 0.3333, 0.5652, 0.5, 0.5435, 0.5, 0.5435, 0.5, 0.5652, 0.5, 0.5652, 0.6667, 0.5435, 0.6667, 0.5435, 0.6667, 0.5652, 0.6667, 0.5652, 0.8333, 0.5435, 0.8333, 0.5217, 0.0, 0.5435, 0.0, 0.5435, 0.1667, 0.5217, 0.1667, 0.5217, 0.1667, 0.5435, 0.1667, 0.5435, 0.3333, 0.5217, 0.3333, 0.5217, 0.3333, 0.5435, 0.3333, 0.5435, 0.5, 0.5217, 0.5, 0.5217, 0.5, 0.5435, 0.5, 0.5435, 0.6667, 0.5217, 0.6667, 0.5217, 0.6667, 0.5435, 0.6667, 0.5435, 0.8333, 0.5217, 0.8333, 0.5, 0.0, 0.5217, 0.0, 0.5217, 0.1667, 0.5, 0.1667, 0.5, 0.1667, 0.5217, 0.1667, 0.5217, 0.3333, 0.5, 0.3333, 0.5, 0.3333, 0.5217, 0.3333, 0.5217, 0.5, 0.5, 0.5, 0.5, 0.5, 0.5217, 0.5, 0.5217, 0.6667, 0.5, 0.6667, 0.5, 0.6667, 0.5217, 0.6667, 0.5217, 0.8333, 0.5, 0.8333, 0.4783, 0.0, 0.5, 0.0, 0.5, 0.1667, 0.4783, 0.1667, 0.4783, 0.1667, 0.5, 0.1667, 0.5, 0.3333, 0.4783, 0.3333, 0.4783, 0.3333, 0.5, 0.3333, 0.5, 0.5, 0.4783, 0.5, 0.4783, 0.5, 0.5, 0.5, 0.5, 0.6667, 0.4783, 0.6667, 0.4783, 0.6667, 0.5, 0.6667, 0.5, 0.8333, 0.4783, 0.8333, 0.4565, 0.0, 0.4783, 0.0, 0.4783, 0.1667, 0.4565, 0.1667, 0.4565, 0.1667, 0.4783, 0.1667, 0.4783, 0.3333, 0.4565, 0.3333, 0.4565, 0.3333, 0.4783, 0.3333, 0.4783, 0.5, 0.4565, 0.5, 0.4565, 0.5, 0.4783, 0.5, 0.4783, 0.6667, 0.4565, 0.6667, 0.4565, 0.6667, 0.4783, 0.6667, 0.4783, 0.8333, 0.4565, 0.8333, 0.4348, 0.0, 0.4565, 0.0, 0.4565, 0.1667, 0.4348, 0.1667, 0.4348, 0.1667, 0.4565, 0.1667, 0.4565, 0.3333, 0.4348, 0.3333, 0.4348, 0.3333, 0.4565, 0.3333, 0.4565, 0.5, 0.4348, 0.5, 0.4348, 0.5, 0.4565, 0.5, 0.4565, 0.6667, 0.4348, 0.6667, 0.4348, 0.6667, 0.4565, 0.6667, 0.4565, 0.8333, 0.4348, 0.8333, 0.413, 0.0, 0.4348, 0.0, 0.4348, 0.1667, 0.413, 0.1667, 0.413, 0.1667, 0.4348, 0.1667, 0.4348, 0.3333, 0.413, 0.3333, 0.413, 0.3333, 0.4348, 0.3333, 0.4348, 0.5, 0.413, 0.5, 0.413, 0.5, 0.4348, 0.5, 0.4348, 0.6667, 0.413, 0.6667, 0.413, 0.6667, 0.4348, 0.6667, 0.4348, 0.8333, 0.413, 0.8333, 0.3913, 0.0, 0.413, 0.0, 0.413, 0.1667, 0.3913, 0.1667, 0.3913, 0.1667, 0.413, 0.1667, 0.413, 0.3333, 0.3913, 0.3333, 0.3913, 0.3333, 0.413, 0.3333, 0.413, 0.5, 0.3913, 0.5, 0.3913, 0.5, 0.413, 0.5, 0.413, 0.6667, 0.3913, 0.6667, 0.3913, 0.6667, 0.413, 0.6667, 0.413, 0.8333, 0.3913, 0.8333, 0.3696, 0.0, 0.3913, 0.0, 0.3913, 0.1667, 0.3696, 0.1667, 0.3696, 0.1667, 0.3913, 0.1667, 0.3913, 0.3333, 0.3696, 0.3333, 0.3696, 0.3333, 0.3913, 0.3333, 0.3913, 0.5, 0.3696, 0.5, 0.3696, 0.5, 0.3913, 0.5, 0.3913, 0.6667, 0.3696, 0.6667, 0.3696, 0.6667, 0.3913, 0.6667, 0.3913, 0.8333, 0.3696, 0.8333, 0.3478, 0.0, 0.3696, 0.0, 0.3696, 0.1667, 0.3478, 0.1667, 0.3478, 0.1667, 0.3696, 0.1667, 0.3696, 0.3333, 0.3478, 0.3333, 0.3478, 0.3333, 0.3696, 0.3333, 0.3696, 0.5, 0.3478, 0.5, 0.3478, 0.5, 0.3696, 0.5, 0.3696, 0.6667, 0.3478, 0.6667, 0.3478, 0.6667, 0.3696, 0.6667, 0.3696, 0.8333, 0.3478, 0.8333, 0.3261, 0.0, 0.3478, 0.0, 0.3478, 0.1667, 0.3261, 0.1667, 0.3261, 0.1667, 0.3478, 0.1667, 0.3478, 0.3333, 0.3261, 0.3333, 0.3261, 0.3333, 0.3478, 0.3333, 0.3478, 0.5, 0.3261, 0.5, 0.3261, 0.5, 0.3478, 0.5, 0.3478, 0.6667, 0.3261, 0.6667, 0.3261, 0.6667, 0.3478, 0.6667, 0.3478, 0.8333, 0.3261, 0.8333, 0.3043, 0.0, 0.3261, 0.0, 0.3261, 0.1667, 0.3043, 0.1667, 0.3043, 0.1667, 0.3261, 0.1667, 0.3261, 0.3333, 0.3043, 0.3333, 0.3043, 0.3333, 0.3261, 0.3333, 0.3261, 0.5, 0.3043, 0.5, 0.3043, 0.5, 0.3261, 0.5, 0.3261, 0.6667, 0.3043, 0.6667, 0.3043, 0.6667, 0.3261, 0.6667, 0.3261, 0.8333, 0.3043, 0.8333, 0.2826, 0.0, 0.3043, 0.0, 0.3043, 0.1667, 0.2826, 0.1667, 0.2826, 0.1667, 0.3043, 0.1667, 0.3043, 0.3333, 0.2826, 0.3333, 0.2826, 0.3333, 0.3043, 0.3333, 0.3043, 0.5, 0.2826, 0.5, 0.2826, 0.5, 0.3043, 0.5, 0.3043, 0.6667, 0.2826, 0.6667, 0.2826, 0.6667, 0.3043, 0.6667, 0.3043, 0.8333, 0.2826, 0.8333, 0.2609, 0.0, 0.2826, 0.0, 0.2826, 0.1667, 0.2609, 0.1667, 0.2609, 0.1667, 0.2826, 0.1667, 0.2826, 0.3333, 0.2609, 0.3333, 0.2609, 0.3333, 0.2826, 0.3333, 0.2826, 0.5, 0.2609, 0.5, 0.2609, 0.5, 0.2826, 0.5, 0.2826, 0.6667, 0.2609, 0.6667, 0.2609, 0.6667, 0.2826, 0.6667, 0.2826, 0.8333, 0.2609, 0.8333, 0.2391, 0.0, 0.2609, 0.0, 0.2609, 0.1667, 0.2391, 0.1667, 0.2391, 0.1667, 0.2609, 0.1667, 0.2609, 0.3333, 0.2391, 0.3333, 0.2391, 0.3333, 0.2609, 0.3333, 0.2609, 0.5, 0.2391, 0.5, 0.2391, 0.5, 0.2609, 0.5, 0.2609, 0.6667, 0.2391, 0.6667, 0.2391, 0.6667, 0.2609, 0.6667, 0.2609, 0.8333, 0.2391, 0.8333, 0.2174, 0.0, 0.2391, 0.0, 0.2391, 0.1667, 0.2174, 0.1667, 0.2174, 0.1667, 0.2391, 0.1667, 0.2391, 0.3333, 0.2174, 0.3333, 0.2174, 0.3333, 0.2391, 0.3333, 0.2391, 0.5, 0.2174, 0.5, 0.2174, 0.5, 0.2391, 0.5, 0.2391, 0.6667, 0.2174, 0.6667, 0.2174, 0.6667, 0.2391, 0.6667, 0.2391, 0.8333, 0.2174, 0.8333, 0.1957, 0.0, 0.2174, 0.0, 0.2174, 0.1667, 0.1957, 0.1667, 0.1957, 0.1667, 0.2174, 0.1667, 0.2174, 0.3333, 0.1957, 0.3333, 0.1957, 0.3333, 0.2174, 0.3333, 0.2174, 0.5, 0.1957, 0.5, 0.1957, 0.5, 0.2174, 0.5, 0.2174, 0.6667, 0.1957, 0.6667, 0.1957, 0.6667, 0.2174, 0.6667, 0.2174, 0.8333, 0.1957, 0.8333, 0.1739, 0.0, 0.1957, 0.0, 0.1957, 0.1667, 0.1739, 0.1667, 0.1739, 0.1667, 0.1957, 0.1667, 0.1957, 0.3333, 0.1739, 0.3333, 0.1739, 0.3333, 0.1957, 0.3333, 0.1957, 0.5, 0.1739, 0.5, 0.1739, 0.5, 0.1957, 0.5, 0.1957, 0.6667, 0.1739, 0.6667, 0.1739, 0.6667, 0.1957, 0.6667, 0.1957, 0.8333, 0.1739, 0.8333, 0.1522, 0.0, 0.1739, 0.0, 0.1739, 0.1667, 0.1522, 0.1667, 0.1522, 0.1667, 0.1739, 0.1667, 0.1739, 0.3333, 0.1522, 0.3333, 0.1522, 0.3333, 0.1739, 0.3333, 0.1739, 0.5, 0.1522, 0.5, 0.1522, 0.5, 0.1739, 0.5, 0.1739, 0.6667, 0.1522, 0.6667, 0.1522, 0.6667, 0.1739, 0.6667, 0.1739, 0.8333, 0.1522, 0.8333, 0.1304, 0.0, 0.1522, 0.0, 0.1522, 0.1667, 0.1304, 0.1667, 0.1304, 0.1667, 0.1522, 0.1667, 0.1522, 0.3333, 0.1304, 0.3333, 0.1304, 0.3333, 0.1522, 0.3333, 0.1522, 0.5, 0.1304, 0.5, 0.1304, 0.5, 0.1522, 0.5, 0.1522, 0.6667, 0.1304, 0.6667, 0.1304, 0.6667, 0.1522, 0.6667, 0.1522, 0.8333, 0.1304, 0.8333, 0.1087, 0.0, 0.1304, 0.0, 0.1304, 0.1667, 0.1087, 0.1667, 0.1087, 0.1667, 0.1304, 0.1667, 0.1304, 0.3333, 0.1087, 0.3333, 0.1087, 0.3333, 0.1304, 0.3333, 0.1304, 0.5, 0.1087, 0.5, 0.1087, 0.5, 0.1304, 0.5, 0.1304, 0.6667, 0.1087, 0.6667, 0.1087, 0.6667, 0.1304, 0.6667, 0.1304, 0.8333, 0.1087, 0.8333, 0.08696, 0.0, 0.1087, 0.0, 0.1087, 0.1667, 0.08696, 0.1667, 0.08696, 0.1667, 0.1087, 0.1667, 0.1087, 0.3333, 0.08696, 0.3333, 0.08696, 0.3333, 0.1087, 0.3333, 0.1087, 0.5, 0.08696, 0.5, 0.08696, 0.5, 0.1087, 0.5, 0.1087, 0.6667, 0.08696, 0.6667, 0.08696, 0.6667, 0.1087, 0.6667, 0.1087, 0.8333, 0.08696, 0.8333, 0.06522, 0.0, 0.08696, 0.0, 0.08696, 0.1667, 0.06522, 0.1667, 0.06522, 0.1667, 0.08696, 0.1667, 0.08696, 0.3333, 0.06522, 0.3333, 0.06522, 0.3333, 0.08696, 0.3333, 0.08696, 0.5, 0.06522, 0.5, 0.06522, 0.5, 0.08696, 0.5, 0.08696, 0.6667, 0.06522, 0.6667, 0.06522, 0.6667, 0.08696, 0.6667, 0.08696, 0.8333, 0.06522, 0.8333, 0.04348, 0.0, 0.06522, 0.0, 0.06522, 0.1667, 0.04348, 0.1667, 0.04348, 0.1667, 0.06522, 0.1667, 0.06522, 0.3333, 0.04348, 0.3333, 0.04348, 0.3333, 0.06522, 0.3333, 0.06522, 0.5, 0.04348, 0.5, 0.04348, 0.5, 0.06522, 0.5, 0.06522, 0.6667, 0.04348, 0.6667, 0.04348, 0.6667, 0.06522, 0.6667, 0.06522, 0.8333, 0.04348, 0.8333, 0.02174, 0.0, 0.04348, 0.0, 0.04348, 0.1667, 0.02174, 0.1667, 0.02174, 0.1667, 0.04348, 0.1667, 0.04348, 0.3333, 0.02174, 0.3333, 0.02174, 0.3333, 0.04348, 0.3333, 0.04348, 0.5, 0.02174, 0.5, 0.02174, 0.5, 0.04348, 0.5, 0.04348, 0.6667, 0.02174, 0.6667, 0.02174, 0.6667, 0.04348, 0.6667, 0.04348, 0.8333, 0.02174, 0.8333, 0.0, 0.0, 0.02174, 0.0, 0.02174, 0.1667, 0.0, 0.1667, 0.0, 0.1667, 0.02174, 0.1667, 0.02174, 0.3333, 0.0, 0.3333, 0.0, 0.3333, 0.02174, 0.3333, 0.02174, 0.5, 0.0, 0.5, 0.0, 0.5, 0.02174, 0.5, 0.02174, 0.6667, 0.0, 0.6667, 0.0, 0.6667, 0.02174, 0.6667, 0.02174, 0.8333, 0.0, 0.8333, 0.9783, 0.0, 1.0, 0.0, 1.0, 0.1667, 0.9783, 0.1667, 0.9783, 0.1667, 1.0, 0.1667, 1.0, 0.3333, 0.9783, 0.3333, 0.9783, 0.3333, 1.0, 0.3333, 1.0, 0.5, 0.9783, 0.5, 0.9783, 0.5, 1.0, 0.5, 1.0, 0.6667, 0.9783, 0.6667, 0.9783, 0.6667, 1.0, 0.6667, 1.0, 0.8333, 0.9783, 0.8333])
me_plane.materials.append(mat_material_001)
me_plane.update()
me_cylinder = bpy.data.meshes.new('Cylinder')
me_cylinder.from_pydata([(0.0, 1.0, -1.0), (0.0, 1.0, 1.0), (0.3827, 0.9239, -1.0), (0.3827, 0.9239, 1.0), (0.7071, 0.7071, -1.0), (0.7071, 0.7071, 1.0), (0.9239, 0.3827, -1.0), (0.9239, 0.3827, 1.0), (1.0, -4.371e-08, -1.0), (1.0, -4.371e-08, 1.0), (0.9239, -0.3827, -1.0), (0.9239, -0.3827, 1.0), (0.7071, -0.7071, -1.0), (0.7071, -0.7071, 1.0), (0.3827, -0.9239, -1.0), (0.3827, -0.9239, 1.0), (-8.742e-08, -1.0, -1.0), (-8.742e-08, -1.0, 1.0), (-0.3827, -0.9239, -1.0), (-0.3827, -0.9239, 1.0), (-0.7071, -0.7071, -1.0), (-0.7071, -0.7071, 1.0), (-0.9239, -0.3827, -1.0), (-0.9239, -0.3827, 1.0), (-1.0, 1.192e-08, -1.0), (-1.0, 1.192e-08, 1.0), (-0.9239, 0.3827, -1.0), (-0.9239, 0.3827, 1.0), (-0.7071, 0.7071, -1.0), (-0.7071, 0.7071, 1.0), (-0.3827, 0.9239, -1.0), (-0.3827, 0.9239, 1.0), (-1.515e-15, 1.0, -13.04), (-5.59e-15, 1.0, -11.04), (0.3827, 0.9239, -13.04), (0.3827, 0.9239, -11.04), (0.7071, 0.7071, -13.04), (0.7071, 0.7071, -11.04), (0.9239, 0.3827, -13.04), (0.9239, 0.3827, -11.04), (1.0, -1.147e-07, -13.04), (1.0, -1.147e-07, -11.04), (0.9239, -0.3827, -13.04), (0.9239, -0.3827, -11.04), (0.7071, -0.7071, -13.04), (0.7071, -0.7071, -11.04), (0.3827, -0.9239, -13.04), (0.3827, -0.9239, -11.04), (-8.742e-08, -1.0, -13.04), (-8.742e-08, -1.0, -11.04), (-0.3827, -0.9239, -13.04), (-0.3827, -0.9239, -11.04), (-0.7071, -0.7071, -13.04), (-0.7071, -0.7071, -11.04), (-0.9239, -0.3827, -13.04), (-0.9239, -0.3827, -11.04), (-1.0, -5.905e-08, -13.04), (-1.0, -5.905e-08, -11.04), (-0.9239, 0.3827, -13.04), (-0.9239, 0.3827, -11.04), (-0.7071, 0.7071, -13.04), (-0.7071, 0.7071, -11.04), (-0.3827, 0.9239, -13.04), (-0.3827, 0.9239, -11.04), (-1.491e-15, 1.092, -11.09), (-5.615e-15, 1.092, -8.905), (0.418, 1.009, -11.09), (0.418, 1.009, -8.905), (0.7724, 0.7724, -11.09), (0.7724, 0.7724, -8.905), (1.009, 0.418, -11.09), (1.009, 0.418, -8.905), (1.092, -1.065e-07, -11.09), (1.092, -1.065e-07, -8.905), (1.009, -0.418, -11.09), (1.009, -0.418, -8.905), (0.7724, -0.7724, -11.09), (0.7724, -0.7724, -8.905), (0.418, -1.009, -11.09), (0.418, -1.009, -8.905), (-9.549e-08, -1.092, -11.09), (-9.549e-08, -1.092, -8.905), (-0.418, -1.009, -11.09), (-0.418, -1.009, -8.905), (-0.7724, -0.7724, -11.09), (-0.7724, -0.7724, -8.905), (-1.009, -0.418, -11.09), (-1.009, -0.418, -8.905), (-1.092, -4.572e-08, -11.09), (-1.092, -4.572e-08, -8.905), (-1.009, 0.418, -11.09), (-1.009, 0.418, -8.905), (-0.7724, 0.7724, -11.09), (-0.7724, 0.7724, -8.905), (-0.418, 1.009, -11.09), (-0.418, 1.009, -8.905), (2.058e-15, 1.079, -3.226), (-2.058e-15, 1.079, -1.067), (0.413, 0.9972, -3.226), (0.413, 0.9972, -1.067), (0.7632, 0.7632, -3.226), (0.7632, 0.7632, -1.067), (0.9972, 0.413, -3.226), (0.9972, 0.413, -1.067), (1.079, -5.898e-08, -3.226), (1.079, -5.898e-08, -1.067), (0.9972, -0.413, -3.226), (0.9972, -0.413, -1.067), (0.7632, -0.7632, -3.226), (0.7632, -0.7632, -1.067), (0.413, -0.9972, -3.226), (0.413, -0.9972, -1.067), (-9.436e-08, -1.079, -3.226), (-9.436e-08, -1.079, -1.067), (-0.413, -0.9972, -3.226), (-0.413, -0.9972, -1.067), (-0.7632, -0.7632, -3.226), (-0.7632, -0.7632, -1.067), (-0.9972, -0.413, -3.226), (-0.9972, -0.413, -1.067), (-1.079, 1.068e-09, -3.226), (-1.079, 1.068e-09, -1.067), (-0.9972, 0.413, -3.226), (-0.9972, 0.413, -1.067), (-0.7632, 0.7632, -3.226), (-0.7632, 0.7632, -1.067), (-0.413, 0.9972, -3.226), (-0.413, 0.9972, -1.067), (2.758e-16, 1.055, -4.717), (-2.758e-16, 1.055, -2.606), (0.4038, 0.9749, -4.717), (0.4038, 0.9749, -2.606), (0.7461, 0.7461, -4.717), (0.7461, 0.7461, -2.606), (0.9749, 0.4038, -4.717), (0.9749, 0.4038, -2.606), (1.055, -6.698e-08, -4.717), (1.055, -6.698e-08, -2.606), (0.9749, -0.4038, -4.717), (0.9749, -0.4038, -2.606), (0.7461, -0.7461, -4.717), (0.7461, -0.7461, -2.606), (0.4038, -0.9749, -4.717), (0.4038, -0.9749, -2.606), (-9.225e-08, -1.055, -4.717), (-9.225e-08, -1.055, -2.606), (-0.4038, -0.9749, -4.717), (-0.4038, -0.9749, -2.606), (-0.7461, -0.7461, -4.717), (-0.7461, -0.7461, -2.606), (-0.9749, -0.4038, -4.717), (-0.9749, -0.4038, -2.606), (-1.055, -8.277e-09, -4.717), (-1.055, -8.277e-09, -2.606), (-0.9749, 0.4038, -4.717), (-0.9749, 0.4038, -2.606), (-0.7461, 0.7461, -4.717), (-0.7461, 0.7461, -2.606), (-0.4038, 0.9749, -4.717), (-0.4038, 0.9749, -2.606), (0.002579, 0.9826, -9.09), (-0.003104, 0.9776, -7.131), (0.3777, 0.908, -9.043), (0.372, 0.903, -7.083), (0.6957, 0.6955, -9.022), (0.69, 0.6905, -7.063), (0.9082, 0.3775, -9.033), (0.9025, 0.3724, -7.073), (0.9829, 0.002389, -9.073), (0.9772, -0.002644, -7.113), (0.9084, -0.3727, -9.136), (0.9027, -0.3777, -7.176), (0.6961, -0.6906, -9.213), (0.6904, -0.6957, -7.253), (0.3781, -0.9031, -9.291), (0.3725, -0.9081, -7.331), (0.003104, -0.9776, -9.359), (-0.002579, -0.9826, -7.4), (-0.372, -0.903, -9.407), (-0.3777, -0.908, -7.447), (-0.69, -0.6905, -9.427), (-0.6957, -0.6955, -7.468), (-0.9025, -0.3724, -9.417), (-0.9082, -0.3775, -7.457), (-0.9772, 0.002644, -9.377), (-0.9829, -0.002389, -7.417), (-0.9027, 0.3777, -9.314), (-0.9084, 0.3727, -7.354), (-0.6904, 0.6957, -9.237), (-0.6961, 0.6906, -7.277), (-0.3725, 0.9081, -9.159), (-0.3781, 0.9031, -7.199), (0.00289, 1.101, -8.023), (-0.003478, 1.095, -5.827), (0.4231, 1.017, -7.969), (0.4168, 1.012, -5.774), (0.7794, 0.7792, -7.947), (0.7731, 0.7736, -5.751), (1.018, 0.4229, -7.959), (1.011, 0.4173, -5.763), (1.101, 0.002677, -8.004), (1.095, -0.002962, -5.808), (1.018, -0.4175, -8.074), (1.011, -0.4232, -5.878), (0.7798, -0.7738, -8.16), (0.7735, -0.7794, -5.964), (0.4237, -1.012, -8.248), (0.4173, -1.017, -6.052), (0.003478, -1.095, -8.324), (-0.00289, -1.101, -6.129), (-0.4168, -1.012, -8.378), (-0.4231, -1.017, -6.182), (-0.7731, -0.7736, -8.401), (-0.7794, -0.7792, -6.205), (-1.011, -0.4173, -8.389), (-1.018, -0.4229, -6.193), (-1.095, 0.002962, -8.344), (-1.101, -0.002677, -6.148), (-1.011, 0.4232, -8.273), (-1.018, 0.4175, -6.077), (-0.7735, 0.7794, -8.187), (-0.7798, 0.7738, -5.992), (-0.4173, 1.017, -8.1), (-0.4237, 1.012, -5.904), (-1.515e-15, 1.0, -6.469), (-5.59e-15, 1.0, -4.469), (0.3827, 0.9239, -6.469), (0.3827, 0.9239, -4.469), (0.7071, 0.7071, -6.469), (0.7071, 0.7071, -4.469), (0.9239, 0.3827, -6.469), (0.9239, 0.3827, -4.469), (1.0, -7.538e-08, -6.469), (1.0, -7.538e-08, -4.469), (0.9239, -0.3827, -6.469), (0.9239, -0.3827, -4.469), (0.7071, -0.7071, -6.469), (0.7071, -0.7071, -4.469), (0.3827, -0.9239, -6.469), (0.3827, -0.9239, -4.469), (-8.742e-08, -1.0, -6.469), (-8.742e-08, -1.0, -4.469), (-0.3827, -0.9239, -6.469), (-0.3827, -0.9239, -4.469), (-0.7071, -0.7071, -6.469), (-0.7071, -0.7071, -4.469), (-0.9239, -0.3827, -6.469), (-0.9239, -0.3827, -4.469), (-1.0, -1.974e-08, -6.469), (-1.0, -1.974e-08, -4.469), (-0.9239, 0.3827, -6.469), (-0.9239, 0.3827, -4.469), (-0.7071, 0.7071, -6.469), (-0.7071, 0.7071, -4.469), (-0.3827, 0.9239, -6.469), (-0.3827, 0.9239, -4.469)], [], [(0, 1, 3, 2), (2, 3, 5, 4), (4, 5, 7, 6), (6, 7, 9, 8), (8, 9, 11, 10), (10, 11, 13, 12), (12, 13, 15, 14), (14, 15, 17, 16), (16, 17, 19, 18), (18, 19, 21, 20), (20, 21, 23, 22), (22, 23, 25, 24), (24, 25, 27, 26), (26, 27, 29, 28), (3, 1, 31, 29, 27, 25, 23, 21, 19, 17, 15, 13, 11, 9, 7, 5), (28, 29, 31, 30), (30, 31, 1, 0), (0, 2, 4, 6, 8, 10, 12, 14, 16, 18, 20, 22, 24, 26, 28, 30), (32, 33, 35, 34), (34, 35, 37, 36), (36, 37, 39, 38), (38, 39, 41, 40), (40, 41, 43, 42), (42, 43, 45, 44), (44, 45, 47, 46), (46, 47, 49, 48), (48, 49, 51, 50), (50, 51, 53, 52), (52, 53, 55, 54), (54, 55, 57, 56), (56, 57, 59, 58), (58, 59, 61, 60), (35, 33, 63, 61, 59, 57, 55, 53, 51, 49, 47, 45, 43, 41, 39, 37), (60, 61, 63, 62), (62, 63, 33, 32), (32, 34, 36, 38, 40, 42, 44, 46, 48, 50, 52, 54, 56, 58, 60, 62), (64, 65, 67, 66), (66, 67, 69, 68), (68, 69, 71, 70), (70, 71, 73, 72), (72, 73, 75, 74), (74, 75, 77, 76), (76, 77, 79, 78), (78, 79, 81, 80), (80, 81, 83, 82), (82, 83, 85, 84), (84, 85, 87, 86), (86, 87, 89, 88), (88, 89, 91, 90), (90, 91, 93, 92), (67, 65, 95, 93, 91, 89, 87, 85, 83, 81, 79, 77, 75, 73, 71, 69), (92, 93, 95, 94), (94, 95, 65, 64), (64, 66, 68, 70, 72, 74, 76, 78, 80, 82, 84, 86, 88, 90, 92, 94), (96, 97, 99, 98), (98, 99, 101, 100), (100, 101, 103, 102), (102, 103, 105, 104), (104, 105, 107, 106), (106, 107, 109, 108), (108, 109, 111, 110), (110, 111, 113, 112), (112, 113, 115, 114), (114, 115, 117, 116), (116, 117, 119, 118), (118, 119, 121, 120), (120, 121, 123, 122), (122, 123, 125, 124), (99, 97, 127, 125, 123, 121, 119, 117, 115, 113, 111, 109, 107, 105, 103, 101), (124, 125, 127, 126), (126, 127, 97, 96), (96, 98, 100, 102, 104, 106, 108, 110, 112, 114, 116, 118, 120, 122, 124, 126), (128, 129, 131, 130), (130, 131, 133, 132), (132, 133, 135, 134), (134, 135, 137, 136), (136, 137, 139, 138), (138, 139, 141, 140), (140, 141, 143, 142), (142, 143, 145, 144), (144, 145, 147, 146), (146, 147, 149, 148), (148, 149, 151, 150), (150, 151, 153, 152), (152, 153, 155, 154), (154, 155, 157, 156), (131, 129, 159, 157, 155, 153, 151, 149, 147, 145, 143, 141, 139, 137, 135, 133), (156, 157, 159, 158), (158, 159, 129, 128), (128, 130, 132, 134, 136, 138, 140, 142, 144, 146, 148, 150, 152, 154, 156, 158), (160, 161, 163, 162), (162, 163, 165, 164), (164, 165, 167, 166), (166, 167, 169, 168), (168, 169, 171, 170), (170, 171, 173, 172), (172, 173, 175, 174), (174, 175, 177, 176), (176, 177, 179, 178), (178, 179, 181, 180), (180, 181, 183, 182), (182, 183, 185, 184), (184, 185, 187, 186), (186, 187, 189, 188), (163, 161, 191, 189, 187, 185, 183, 181, 179, 177, 175, 173, 171, 169, 167, 165), (188, 189, 191, 190), (190, 191, 161, 160), (160, 162, 164, 166, 168, 170, 172, 174, 176, 178, 180, 182, 184, 186, 188, 190), (192, 193, 195, 194), (194, 195, 197, 196), (196, 197, 199, 198), (198, 199, 201, 200), (200, 201, 203, 202), (202, 203, 205, 204), (204, 205, 207, 206), (206, 207, 209, 208), (208, 209, 211, 210), (210, 211, 213, 212), (212, 213, 215, 214), (214, 215, 217, 216), (216, 217, 219, 218), (218, 219, 221, 220), (195, 193, 223, 221, 219, 217, 215, 213, 211, 209, 207, 205, 203, 201, 199, 197), (220, 221, 223, 222), (222, 223, 193, 192), (192, 194, 196, 198, 200, 202, 204, 206, 208, 210, 212, 214, 216, 218, 220, 222), (224, 225, 227, 226), (226, 227, 229, 228), (228, 229, 231, 230), (230, 231, 233, 232), (232, 233, 235, 234), (234, 235, 237, 236), (236, 237, 239, 238), (238, 239, 241, 240), (240, 241, 243, 242), (242, 243, 245, 244), (244, 245, 247, 246), (246, 247, 249, 248), (248, 249, 251, 250), (250, 251, 253, 252), (227, 225, 255, 253, 251, 249, 247, 245, 243, 241, 239, 237, 235, 233, 231, 229), (252, 253, 255, 254), (254, 255, 225, 224), (224, 226, 228, 230, 232, 234, 236, 238, 240, 242, 244, 246, 248, 250, 252, 254)])
me_cylinder.polygons.foreach_set('material_index', [0, 0, 0, 0, 0, 0, 0, 0, 0, 0, 0, 0, 0, 0, 0, 0, 0, 0, 1, 1, 1, 1, 1, 1, 1, 1, 1, 1, 1, 1, 1, 1, 1, 1, 1, 1, 0, 0, 0, 0, 0, 0, 0, 0, 0, 0, 0, 0, 0, 0, 0, 0, 0, 0, 1, 1, 1, 1, 1, 1, 1, 1, 1, 1, 1, 1, 1, 1, 1, 1, 1, 1, 2, 2, 2, 2, 2, 2, 2, 2, 2, 2, 2, 2, 2, 2, 2, 2, 2, 2, 2, 2, 2, 2, 2, 2, 2, 2, 2, 2, 2, 2, 2, 2, 2, 2, 2, 2, 0, 0, 0, 0, 0, 0, 0, 0, 0, 0, 0, 0, 0, 0, 0, 0, 0, 0, 1, 1, 1, 1, 1, 1, 1, 1, 1, 1, 1, 1, 1, 1, 1, 1, 1, 1])
_uv = me_cylinder.uv_layers.new(name='UVMap')
_uv.uv.foreach_set('vector', [1.0, 0.5, 1.0, 1.0, 0.9375, 1.0, 0.9375, 0.5, 0.9375, 0.5, 0.9375, 1.0, 0.875, 1.0, 0.875, 0.5, 0.875, 0.5, 0.875, 1.0, 0.8125, 1.0, 0.8125, 0.5, 0.8125, 0.5, 0.8125, 1.0, 0.75, 1.0, 0.75, 0.5, 0.75, 0.5, 0.75, 1.0, 0.6875, 1.0, 0.6875, 0.5, 0.6875, 0.5, 0.6875, 1.0, 0.625, 1.0, 0.625, 0.5, 0.625, 0.5, 0.625, 1.0, 0.5625, 1.0, 0.5625, 0.5, 0.5625, 0.5, 0.5625, 1.0, 0.5, 1.0, 0.5, 0.5, 0.5, 0.5, 0.5, 1.0, 0.4375, 1.0, 0.4375, 0.5, 0.4375, 0.5, 0.4375, 1.0, 0.375, 1.0, 0.375, 0.5, 0.375, 0.5, 0.375, 1.0, 0.3125, 1.0, 0.3125, 0.5, 0.3125, 0.5, 0.3125, 1.0, 0.25, 1.0, 0.25, 0.5, 0.25, 0.5, 0.25, 1.0, 0.1875, 1.0, 0.1875, 0.5, 0.1875, 0.5, 0.1875, 1.0, 0.125, 1.0, 0.125, 0.5, 0.3418, 0.4717, 0.25, 0.49, 0.1582, 0.4717, 0.08029, 0.4197, 0.02827, 0.3418, 0.01, 0.25, 0.02827, 0.1582, 0.08029, 0.08029, 0.1582, 0.02827, 0.25, 0.01, 0.3418, 0.02827, 0.4197, 0.08029, 0.4717, 0.1582, 0.49, 0.25, 0.4717, 0.3418, 0.4197, 0.4197, 0.125, 0.5, 0.125, 1.0, 0.0625, 1.0, 0.0625, 0.5, 0.0625, 0.5, 0.0625, 1.0, 0.0, 1.0, 0.0, 0.5, 0.75, 0.49, 0.8418, 0.4717, 0.9197, 0.4197, 0.9717, 0.3418, 0.99, 0.25, 0.9717, 0.1582, 0.9197, 0.08029, 0.8418, 0.02827, 0.75, 0.01, 0.6582, 0.02827, 0.5803, 0.08029, 0.5283, 0.1582, 0.51, 0.25, 0.5283, 0.3418, 0.5803, 0.4197, 0.6582, 0.4717, 1.0, 0.5, 1.0, 1.0, 0.9375, 1.0, 0.9375, 0.5, 0.9375, 0.5, 0.9375, 1.0, 0.875, 1.0, 0.875, 0.5, 0.875, 0.5, 0.875, 1.0, 0.8125, 1.0, 0.8125, 0.5, 0.8125, 0.5, 0.8125, 1.0, 0.75, 1.0, 0.75, 0.5, 0.75, 0.5, 0.75, 1.0, 0.6875, 1.0, 0.6875, 0.5, 0.6875, 0.5, 0.6875, 1.0, 0.625, 1.0, 0.625, 0.5, 0.625, 0.5, 0.625, 1.0, 0.5625, 1.0, 0.5625, 0.5, 0.5625, 0.5, 0.5625, 1.0, 0.5, 1.0, 0.5, 0.5, 0.5, 0.5, 0.5, 1.0, 0.4375, 1.0, 0.4375, 0.5, 0.4375, 0.5, 0.4375, 1.0, 0.375, 1.0, 0.375, 0.5, 0.375, 0.5, 0.375, 1.0, 0.3125, 1.0, 0.3125, 0.5, 0.3125, 0.5, 0.3125, 1.0, 0.25, 1.0, 0.25, 0.5, 0.25, 0.5, 0.25, 1.0, 0.1875, 1.0, 0.1875, 0.5, 0.1875, 0.5, 0.1875, 1.0, 0.125, 1.0, 0.125, 0.5, 0.3418, 0.4717, 0.25, 0.49, 0.1582, 0.4717, 0.08029, 0.4197, 0.02827, 0.3418, 0.01, 0.25, 0.02827, 0.1582, 0.08029, 0.08029, 0.1582, 0.02827, 0.25, 0.01, 0.3418, 0.02827, 0.4197, 0.08029, 0.4717, 0.1582, 0.49, 0.25, 0.4717, 0.3418, 0.4197, 0.4197, 0.125, 0.5, 0.125, 1.0, 0.0625, 1.0, 0.0625, 0.5, 0.0625, 0.5, 0.0625, 1.0, 0.0, 1.0, 0.0, 0.5, 0.75, 0.49, 0.8418, 0.4717, 0.9197, 0.4197, 0.9717, 0.3418, 0.99, 0.25, 0.9717, 0.1582, 0.9197, 0.08029, 0.8418, 0.02827, 0.75, 0.01, 0.6582, 0.02827, 0.5803, 0.08029, 0.5283, 0.1582, 0.51, 0.25, 0.5283, 0.3418, 0.5803, 0.4197, 0.6582, 0.4717, 1.0, 0.5, 1.0, 1.0, 0.9375, 1.0, 0.9375, 0.5, 0.9375, 0.5, 0.9375, 1.0, 0.875, 1.0, 0.875, 0.5, 0.875, 0.5, 0.875, 1.0, 0.8125, 1.0, 0.8125, 0.5, 0.8125, 0.5, 0.8125, 1.0, 0.75, 1.0, 0.75, 0.5, 0.75, 0.5, 0.75, 1.0, 0.6875, 1.0, 0.6875, 0.5, 0.6875, 0.5, 0.6875, 1.0, 0.625, 1.0, 0.625, 0.5, 0.625, 0.5, 0.625, 1.0, 0.5625, 1.0, 0.5625, 0.5, 0.5625, 0.5, 0.5625, 1.0, 0.5, 1.0, 0.5, 0.5, 0.5, 0.5, 0.5, 1.0, 0.4375, 1.0, 0.4375, 0.5, 0.4375, 0.5, 0.4375, 1.0, 0.375, 1.0, 0.375, 0.5, 0.375, 0.5, 0.375, 1.0, 0.3125, 1.0, 0.3125, 0.5, 0.3125, 0.5, 0.3125, 1.0, 0.25, 1.0, 0.25, 0.5, 0.25, 0.5, 0.25, 1.0, 0.1875, 1.0, 0.1875, 0.5, 0.1875, 0.5, 0.1875, 1.0, 0.125, 1.0, 0.125, 0.5, 0.3418, 0.4717, 0.25, 0.49, 0.1582, 0.4717, 0.08029, 0.4197, 0.02827, 0.3418, 0.01, 0.25, 0.02827, 0.1582, 0.08029, 0.08029, 0.1582, 0.02827, 0.25, 0.01, 0.3418, 0.02827, 0.4197, 0.08029, 0.4717, 0.1582, 0.49, 0.25, 0.4717, 0.3418, 0.4197, 0.4197, 0.125, 0.5, 0.125, 1.0, 0.0625, 1.0, 0.0625, 0.5, 0.0625, 0.5, 0.0625, 1.0, 0.0, 1.0, 0.0, 0.5, 0.75, 0.49, 0.8418, 0.4717, 0.9197, 0.4197, 0.9717, 0.3418, 0.99, 0.25, 0.9717, 0.1582, 0.9197, 0.08029, 0.8418, 0.02827, 0.75, 0.01, 0.6582, 0.02827, 0.5803, 0.08029, 0.5283, 0.1582, 0.51, 0.25, 0.5283, 0.3418, 0.5803, 0.4197, 0.6582, 0.4717, 1.0, 0.5, 1.0, 1.0, 0.9375, 1.0, 0.9375, 0.5, 0.9375, 0.5, 0.9375, 1.0, 0.875, 1.0, 0.875, 0.5, 0.875, 0.5, 0.875, 1.0, 0.8125, 1.0, 0.8125, 0.5, 0.8125, 0.5, 0.8125, 1.0, 0.75, 1.0, 0.75, 0.5, 0.75, 0.5, 0.75, 1.0, 0.6875, 1.0, 0.6875, 0.5, 0.6875, 0.5, 0.6875, 1.0, 0.625, 1.0, 0.625, 0.5, 0.625, 0.5, 0.625, 1.0, 0.5625, 1.0, 0.5625, 0.5, 0.5625, 0.5, 0.5625, 1.0, 0.5, 1.0, 0.5, 0.5, 0.5, 0.5, 0.5, 1.0, 0.4375, 1.0, 0.4375, 0.5, 0.4375, 0.5, 0.4375, 1.0, 0.375, 1.0, 0.375, 0.5, 0.375, 0.5, 0.375, 1.0, 0.3125, 1.0, 0.3125, 0.5, 0.3125, 0.5, 0.3125, 1.0, 0.25, 1.0, 0.25, 0.5, 0.25, 0.5, 0.25, 1.0, 0.1875, 1.0, 0.1875, 0.5, 0.1875, 0.5, 0.1875, 1.0, 0.125, 1.0, 0.125, 0.5, 0.3418, 0.4717, 0.25, 0.49, 0.1582, 0.4717, 0.08029, 0.4197, 0.02827, 0.3418, 0.01, 0.25, 0.02827, 0.1582, 0.08029, 0.08029, 0.1582, 0.02827, 0.25, 0.01, 0.3418, 0.02827, 0.4197, 0.08029, 0.4717, 0.1582, 0.49, 0.25, 0.4717, 0.3418, 0.4197, 0.4197, 0.125, 0.5, 0.125, 1.0, 0.0625, 1.0, 0.0625, 0.5, 0.0625, 0.5, 0.0625, 1.0, 0.0, 1.0, 0.0, 0.5, 0.75, 0.49, 0.8418, 0.4717, 0.9197, 0.4197, 0.9717, 0.3418, 0.99, 0.25, 0.9717, 0.1582, 0.9197, 0.08029, 0.8418, 0.02827, 0.75, 0.01, 0.6582, 0.02827, 0.5803, 0.08029, 0.5283, 0.1582, 0.51, 0.25, 0.5283, 0.3418, 0.5803, 0.4197, 0.6582, 0.4717, 1.0, 0.5, 1.0, 1.0, 0.9375, 1.0, 0.9375, 0.5, 0.9375, 0.5, 0.9375, 1.0, 0.875, 1.0, 0.875, 0.5, 0.875, 0.5, 0.875, 1.0, 0.8125, 1.0, 0.8125, 0.5, 0.8125, 0.5, 0.8125, 1.0, 0.75, 1.0, 0.75, 0.5, 0.75, 0.5, 0.75, 1.0, 0.6875, 1.0, 0.6875, 0.5, 0.6875, 0.5, 0.6875, 1.0, 0.625, 1.0, 0.625, 0.5, 0.625, 0.5, 0.625, 1.0, 0.5625, 1.0, 0.5625, 0.5, 0.5625, 0.5, 0.5625, 1.0, 0.5, 1.0, 0.5, 0.5, 0.5, 0.5, 0.5, 1.0, 0.4375, 1.0, 0.4375, 0.5, 0.4375, 0.5, 0.4375, 1.0, 0.375, 1.0, 0.375, 0.5, 0.375, 0.5, 0.375, 1.0, 0.3125, 1.0, 0.3125, 0.5, 0.3125, 0.5, 0.3125, 1.0, 0.25, 1.0, 0.25, 0.5, 0.25, 0.5, 0.25, 1.0, 0.1875, 1.0, 0.1875, 0.5, 0.1875, 0.5, 0.1875, 1.0, 0.125, 1.0, 0.125, 0.5, 0.3418, 0.4717, 0.25, 0.49, 0.1582, 0.4717, 0.08029, 0.4197, 0.02827, 0.3418, 0.01, 0.25, 0.02827, 0.1582, 0.08029, 0.08029, 0.1582, 0.02827, 0.25, 0.01, 0.3418, 0.02827, 0.4197, 0.08029, 0.4717, 0.1582, 0.49, 0.25, 0.4717, 0.3418, 0.4197, 0.4197, 0.125, 0.5, 0.125, 1.0, 0.0625, 1.0, 0.0625, 0.5, 0.0625, 0.5, 0.0625, 1.0, 0.0, 1.0, 0.0, 0.5, 0.75, 0.49, 0.8418, 0.4717, 0.9197, 0.4197, 0.9717, 0.3418, 0.99, 0.25, 0.9717, 0.1582, 0.9197, 0.08029, 0.8418, 0.02827, 0.75, 0.01, 0.6582, 0.02827, 0.5803, 0.08029, 0.5283, 0.1582, 0.51, 0.25, 0.5283, 0.3418, 0.5803, 0.4197, 0.6582, 0.4717, 1.0, 0.5, 1.0, 1.0, 0.9375, 1.0, 0.9375, 0.5, 0.9375, 0.5, 0.9375, 1.0, 0.875, 1.0, 0.875, 0.5, 0.875, 0.5, 0.875, 1.0, 0.8125, 1.0, 0.8125, 0.5, 0.8125, 0.5, 0.8125, 1.0, 0.75, 1.0, 0.75, 0.5, 0.75, 0.5, 0.75, 1.0, 0.6875, 1.0, 0.6875, 0.5, 0.6875, 0.5, 0.6875, 1.0, 0.625, 1.0, 0.625, 0.5, 0.625, 0.5, 0.625, 1.0, 0.5625, 1.0, 0.5625, 0.5, 0.5625, 0.5, 0.5625, 1.0, 0.5, 1.0, 0.5, 0.5, 0.5, 0.5, 0.5, 1.0, 0.4375, 1.0, 0.4375, 0.5, 0.4375, 0.5, 0.4375, 1.0, 0.375, 1.0, 0.375, 0.5, 0.375, 0.5, 0.375, 1.0, 0.3125, 1.0, 0.3125, 0.5, 0.3125, 0.5, 0.3125, 1.0, 0.25, 1.0, 0.25, 0.5, 0.25, 0.5, 0.25, 1.0, 0.1875, 1.0, 0.1875, 0.5, 0.1875, 0.5, 0.1875, 1.0, 0.125, 1.0, 0.125, 0.5, 0.3418, 0.4717, 0.25, 0.49, 0.1582, 0.4717, 0.08029, 0.4197, 0.02827, 0.3418, 0.01, 0.25, 0.02827, 0.1582, 0.08029, 0.08029, 0.1582, 0.02827, 0.25, 0.01, 0.3418, 0.02827, 0.4197, 0.08029, 0.4717, 0.1582, 0.49, 0.25, 0.4717, 0.3418, 0.4197, 0.4197, 0.125, 0.5, 0.125, 1.0, 0.0625, 1.0, 0.0625, 0.5, 0.0625, 0.5, 0.0625, 1.0, 0.0, 1.0, 0.0, 0.5, 0.75, 0.49, 0.8418, 0.4717, 0.9197, 0.4197, 0.9717, 0.3418, 0.99, 0.25, 0.9717, 0.1582, 0.9197, 0.08029, 0.8418, 0.02827, 0.75, 0.01, 0.6582, 0.02827, 0.5803, 0.08029, 0.5283, 0.1582, 0.51, 0.25, 0.5283, 0.3418, 0.5803, 0.4197, 0.6582, 0.4717, 1.0, 0.5, 1.0, 1.0, 0.9375, 1.0, 0.9375, 0.5, 0.9375, 0.5, 0.9375, 1.0, 0.875, 1.0, 0.875, 0.5, 0.875, 0.5, 0.875, 1.0, 0.8125, 1.0, 0.8125, 0.5, 0.8125, 0.5, 0.8125, 1.0, 0.75, 1.0, 0.75, 0.5, 0.75, 0.5, 0.75, 1.0, 0.6875, 1.0, 0.6875, 0.5, 0.6875, 0.5, 0.6875, 1.0, 0.625, 1.0, 0.625, 0.5, 0.625, 0.5, 0.625, 1.0, 0.5625, 1.0, 0.5625, 0.5, 0.5625, 0.5, 0.5625, 1.0, 0.5, 1.0, 0.5, 0.5, 0.5, 0.5, 0.5, 1.0, 0.4375, 1.0, 0.4375, 0.5, 0.4375, 0.5, 0.4375, 1.0, 0.375, 1.0, 0.375, 0.5, 0.375, 0.5, 0.375, 1.0, 0.3125, 1.0, 0.3125, 0.5, 0.3125, 0.5, 0.3125, 1.0, 0.25, 1.0, 0.25, 0.5, 0.25, 0.5, 0.25, 1.0, 0.1875, 1.0, 0.1875, 0.5, 0.1875, 0.5, 0.1875, 1.0, 0.125, 1.0, 0.125, 0.5, 0.3418, 0.4717, 0.25, 0.49, 0.1582, 0.4717, 0.08029, 0.4197, 0.02827, 0.3418, 0.01, 0.25, 0.02827, 0.1582, 0.08029, 0.08029, 0.1582, 0.02827, 0.25, 0.01, 0.3418, 0.02827, 0.4197, 0.08029, 0.4717, 0.1582, 0.49, 0.25, 0.4717, 0.3418, 0.4197, 0.4197, 0.125, 0.5, 0.125, 1.0, 0.0625, 1.0, 0.0625, 0.5, 0.0625, 0.5, 0.0625, 1.0, 0.0, 1.0, 0.0, 0.5, 0.75, 0.49, 0.8418, 0.4717, 0.9197, 0.4197, 0.9717, 0.3418, 0.99, 0.25, 0.9717, 0.1582, 0.9197, 0.08029, 0.8418, 0.02827, 0.75, 0.01, 0.6582, 0.02827, 0.5803, 0.08029, 0.5283, 0.1582, 0.51, 0.25, 0.5283, 0.3418, 0.5803, 0.4197, 0.6582, 0.4717, 1.0, 0.5, 1.0, 1.0, 0.9375, 1.0, 0.9375, 0.5, 0.9375, 0.5, 0.9375, 1.0, 0.875, 1.0, 0.875, 0.5, 0.875, 0.5, 0.875, 1.0, 0.8125, 1.0, 0.8125, 0.5, 0.8125, 0.5, 0.8125, 1.0, 0.75, 1.0, 0.75, 0.5, 0.75, 0.5, 0.75, 1.0, 0.6875, 1.0, 0.6875, 0.5, 0.6875, 0.5, 0.6875, 1.0, 0.625, 1.0, 0.625, 0.5, 0.625, 0.5, 0.625, 1.0, 0.5625, 1.0, 0.5625, 0.5, 0.5625, 0.5, 0.5625, 1.0, 0.5, 1.0, 0.5, 0.5, 0.5, 0.5, 0.5, 1.0, 0.4375, 1.0, 0.4375, 0.5, 0.4375, 0.5, 0.4375, 1.0, 0.375, 1.0, 0.375, 0.5, 0.375, 0.5, 0.375, 1.0, 0.3125, 1.0, 0.3125, 0.5, 0.3125, 0.5, 0.3125, 1.0, 0.25, 1.0, 0.25, 0.5, 0.25, 0.5, 0.25, 1.0, 0.1875, 1.0, 0.1875, 0.5, 0.1875, 0.5, 0.1875, 1.0, 0.125, 1.0, 0.125, 0.5, 0.3418, 0.4717, 0.25, 0.49, 0.1582, 0.4717, 0.08029, 0.4197, 0.02827, 0.3418, 0.01, 0.25, 0.02827, 0.1582, 0.08029, 0.08029, 0.1582, 0.02827, 0.25, 0.01, 0.3418, 0.02827, 0.4197, 0.08029, 0.4717, 0.1582, 0.49, 0.25, 0.4717, 0.3418, 0.4197, 0.4197, 0.125, 0.5, 0.125, 1.0, 0.0625, 1.0, 0.0625, 0.5, 0.0625, 0.5, 0.0625, 1.0, 0.0, 1.0, 0.0, 0.5, 0.75, 0.49, 0.8418, 0.4717, 0.9197, 0.4197, 0.9717, 0.3418, 0.99, 0.25, 0.9717, 0.1582, 0.9197, 0.08029, 0.8418, 0.02827, 0.75, 0.01, 0.6582, 0.02827, 0.5803, 0.08029, 0.5283, 0.1582, 0.51, 0.25, 0.5283, 0.3418, 0.5803, 0.4197, 0.6582, 0.4717])
me_cylinder.materials.append(mat_rope_bright__001)
me_cylinder.materials.append(mat_rope_bright)
me_cylinder.materials.append(mat_material_003)
me_cylinder.update()

# ---- curves / text
cu_nurbspath_001 = bpy.data.curves.new('NurbsPath.001', 'CURVE')
cu_nurbspath_001.dimensions = '3D'
_sp = cu_nurbspath_001.splines.new('NURBS'); _sp.points.add(46)
_sp.points.foreach_set('co', [0.0, 3.725e-09, -5.96e-08, 1.0, 0.3915, -0.02438, -5.96e-08, 1.0, 0.7898, -0.04912, -5.96e-08, 1.0, 1.225, -0.04912, -5.96e-08, 1.0, 1.615, -0.04912, 0.2071, 1.0, 1.826, -0.04912, 0.6161, 1.0, 1.764, -0.04912, 1.08, 1.0, 1.435, -0.04912, 1.422, 1.0, 0.9617, -0.04912, 1.492, 1.0, 0.5488, -0.04912, 1.248, 1.0, 0.3905, -0.04912, 0.7958, 1.0, 0.5677, -0.04912, 0.3536, 1.0, 0.9913, -0.04912, 0.1458, 1.0, 1.437, -0.04912, 0.2797, 1.0, 1.665, -0.04912, 0.677, 1.0, 1.554, -0.04912, 1.112, 1.0, 1.18, -0.04912, 1.338, 1.0, 0.7662, -0.04912, 1.238, 1.0, 0.5516, -0.04912, 0.8861, 1.0, 0.6464, -0.04912, 0.4993, 1.0, 0.9744, -0.04912, 0.3014, 1.0, 1.331, -0.04912, 0.3894, 1.0, 1.513, -0.04912, 0.6883, 1.0, 1.438, -0.04912, 1.013, 1.0, 1.175, -0.04912, 1.185, 1.0, 0.8832, -0.04912, 1.133, 1.0, 0.715, -0.04912, 0.9116, 1.0, 0.7354, -0.04912, 0.6536, 1.0, 0.906, -0.04912, 0.4853, 1.0, 1.126, -0.04912, 0.4668, 1.0, 1.293, -0.04912, 0.5793, 1.0, 1.352, -0.04912, 0.7527, 1.0, 1.302, -0.04912, 0.9095, 1.0, 1.186, -0.04912, 0.9991, 1.0, 1.057, -0.04912, 1.009, 1.0, 0.9577, -0.04912, 0.9575, 1.0, 0.9059, -0.04912, 0.8762, 1.0, 0.9005, -0.04912, 0.795, 1.0, 0.9274, -0.04912, 0.7331, 1.0, 0.9692, -0.04912, 0.6974, 1.0, 1.011, -0.04912, 0.6859, 1.0, 1.045, -0.04912, 0.6917, 1.0, 1.068, -0.04912, 0.7074, 1.0, 1.079, -0.04912, 0.7269, 1.0, 1.081, -0.04912, 0.7467, 1.0, 1.077, -0.04912, 0.7653, 1.0, 1.07, -0.04912, 0.7829, 1.0])
_sp.order_u = 5
_sp.order_v = 0
_sp.use_endpoint_u = True
cu_nurbspath_001.use_path = True
cu_nurbspath_001.fill_mode = 'FULL'

# ---- objects
ob_light = bpy.data.objects.new('Light', light_light)
ob_camera = bpy.data.objects.new('Camera', cam_camera)
ob_plane = bpy.data.objects.new('Plane', me_plane)
ob_nurbspath = bpy.data.objects.new('NurbsPath', cu_nurbspath_001)
ob_rope = bpy.data.objects.new('rope', me_cylinder)

# ---- transforms, parenting, visibility, modifiers, constraints
ob_light.location = (4.076, 1.005, 5.904)
ob_light.rotation_euler = (0.6503, 0.05522, 1.866)
ob_light.lock_rotations_4d = False
ob_light.empty_display_type = 'ARROWS'
ob_light.color = (0.0, 0.0, 0.0, 0.0)
ob_light.lineart.crease_threshold = 0.0
ob_camera.location = (7.359, -6.926, 4.958)
ob_camera.rotation_euler = (1.109, 0.0, 0.8149)
ob_camera.lock_rotations_4d = False
ob_camera.empty_display_type = 'ARROWS'
ob_camera.color = (0.0, 0.0, 0.0, 0.0)
ob_camera.display_type = 'WIRE'
ob_camera.lineart.crease_threshold = 0.0
ob_plane.location = (1.715, 0.0, -0.317)
ob_plane.scale = (1.722, 1.001, 0.7039)
_m = ob_plane.modifiers.new('MeshDeform', 'MESH_DEFORM')
_m.use_dynamic_bind = True
ob_nurbspath.location = (-0.4207, 0.02284, -0.32)
ob_nurbspath.scale = (0.4145, 0.4145, 0.4145)
ob_rope.location = (0.03418, -0.2006, 0.03893)
ob_rope.rotation_euler = (1.56, -0.0014, 3.175)
ob_rope.scale = (-0.1707, -0.1706, -0.02884)

# ---- collection membership
col_collection.objects.link(ob_light)
col_collection.objects.link(ob_camera)
col_collection.objects.link(ob_plane)
col_collection.objects.link(ob_nurbspath)
col_collection.objects.link(ob_rope)

# ---- scene / render settings (as saved in the file)
scene.camera = ob_camera
scene.frame_start = 1; scene.frame_end = 250; scene.frame_set(1)
scene.render.engine = 'BLENDER_EEVEE_NEXT'
scene.cycles.sampling_pattern = 'TABULATED_SOBOL'
scene.cycles.use_light_tree = False
scene.view_settings.view_transform = 'Filmic'
bpy.context.view_layer.update()
